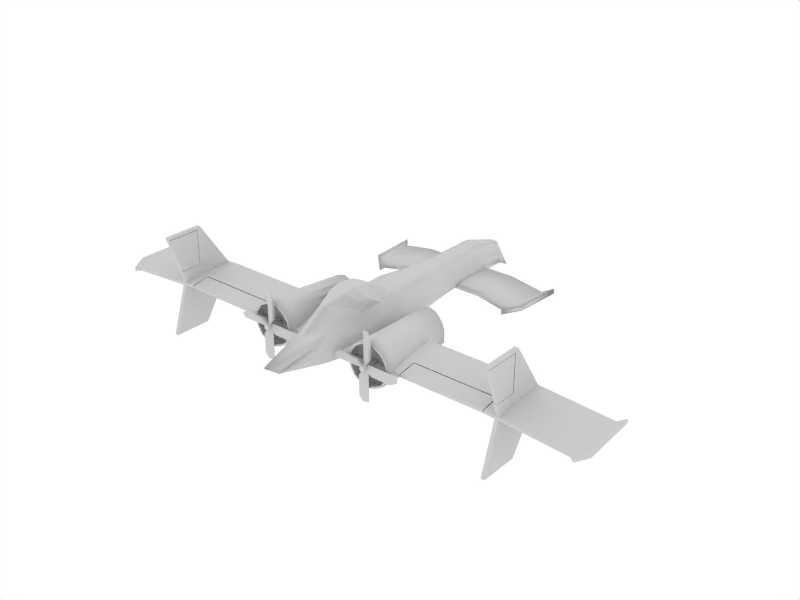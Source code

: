 # Source: griffin.blend  (saved by Blender 2.48.1; exported with 4.5.12 LTS)
import bpy
from mathutils import Matrix  # noqa: F401  (used for matrix-valued properties, if any)

bpy.ops.wm.read_factory_settings(use_empty=True)
scene = bpy.context.scene
scene.name = 'Scene'

# ---- collections
col_collection_1 = bpy.data.collections.new('Collection 1'); scene.collection.children.link(col_collection_1)

# ---- world
world_world = bpy.data.worlds.new('World'); scene.world = world_world
world_world.color = (1.0, 1.0, 1.0)
world_world.use_sun_shadow = False
world_world.sun_shadow_jitter_overblur = 0.0
world_world.cycles.sampling_method = 'MANUAL'
world_world.cycles.sample_map_resolution = 256
world_world.light_settings.ao_factor = 2.0

# ---- meshes
me_plane = bpy.data.meshes.new('plane')
me_plane.from_pydata([(6.438, 0.4351, -0.3331), (-6.438, 0.4351, -0.3331), (6.562, 0.4351, -0.3447), (-6.562, 0.4351, -0.3447), (6.438, 1.703, -0.3331), (-6.438, 1.703, -0.3331), (6.562, 1.703, -0.3447), (-6.562, 1.703, -0.3447), (6.562, 0.4351, -1.109), (-6.562, 0.4351, -1.109), (6.562, 1.703, -1.539), (-6.562, 1.703, -1.539), (6.438, 0.4351, -1.097), (-6.438, 0.4351, -1.097), (6.438, 1.703, -1.527), (-6.438, 1.703, -1.527), (6.435, 0.4283, -0.3237), (-6.435, 0.4283, -0.3237), (6.565, 0.4283, -0.3237), (-6.565, 0.4283, -0.3237), (6.435, 1.716, -0.3237), (-6.435, 1.716, -0.3237), (6.565, 1.716, -0.3237), (-6.565, 1.716, -0.3237), (6.435, 1.716, -1.548), (-6.435, 1.716, -1.548), (6.435, 0.4283, -1.099), (-6.435, 0.4283, -1.099), (6.565, 1.716, -1.548), (-6.565, 1.716, -1.548), (6.565, 0.4283, -1.099), (-6.565, 0.4283, -1.099), (6.568, 1.816, -0.2), (-6.568, 1.816, -0.2), (6.432, 1.816, -0.2), (-6.432, 1.816, -0.2), (6.435, 1.816, -1.567), (-6.435, 1.816, -1.567), (6.565, 1.816, -1.567), (-6.565, 1.816, -1.567), (6.568, 0.3283, 0.7859), (-6.568, 0.3283, 0.7859), (6.432, 0.3283, 0.7859), (-6.432, 0.3283, 0.7859), (6.565, 0.3283, -1.081), (-6.565, 0.3283, -1.081), (6.435, 0.3283, -1.081), (-6.435, 0.3283, -1.081), (6.432, -1.816, -0.2), (-6.432, -1.816, -0.2), (6.568, -1.816, -0.2), (-6.568, -1.816, -0.2), (6.565, -1.816, -1.567), (-6.565, -1.816, -1.567), (6.435, -1.816, -1.567), (-6.435, -1.816, -1.567), (6.432, -0.3283, 0.7859), (-6.432, -0.3283, 0.7859), (6.568, -0.3283, 0.7859), (-6.568, -0.3283, 0.7859), (6.435, -0.3283, -1.081), (-6.435, -0.3283, -1.081), (6.565, -0.3283, -1.081), (-6.565, -0.3283, -1.081), (6.432, -3.19e-06, 1.0), (-6.432, -3.19e-06, 1.0), (6.568, -2.877e-06, 1.0), (-6.568, -2.877e-06, 1.0), (6.435, -3.248e-06, -0.9667), (-6.435, -3.248e-06, -0.9667), (6.565, -2.992e-06, -0.9667), (-6.565, -2.992e-06, -0.9667), (-9.086, -0.1, 1.0), (9.086, -0.1, 1.0), (-9.086, -0.2, 1.0), (9.086, -0.2, 1.0), (-6.057, 0.1, 1.0), (6.057, 0.1, 1.0), (-3.029, 0.1, 1.0), (3.029, 0.1, 1.0), (0.0, 0.1, 1.0), (-6.057, 7.55e-08, -1.0), (6.057, 7.55e-08, -1.0), (-3.029, 7.55e-08, -1.0), (3.029, 7.55e-08, -1.0), (0.0, 7.55e-08, -1.0), (-6.057, -9.785e-08, 1.0), (6.057, -9.785e-08, 1.0), (-3.029, -9.785e-08, 1.0), (3.029, -9.785e-08, 1.0), (0.0, -9.785e-08, 1.0), (-6.057, -0.1, -1.0), (6.057, -0.1, -1.0), (-3.029, -0.1, -1.0), (3.029, -0.1, -1.0), (0.0, -0.1, -1.0), (-9.086, -0.1, -0.34), (9.086, -0.1, -0.34), (-9.086, -0.3, -0.34), (9.086, -0.3, -0.34), (0.0, 0.1, -0.34), (-3.029, 0.1, -0.34), (3.029, 0.1, -0.34), (-6.057, 0.1, -0.34), (6.057, 0.1, -0.34), (-6.057, -0.1, -0.34), (6.057, -0.1, -0.34), (-3.029, -0.1, -0.34), (3.029, -0.1, -0.34), (0.0, -0.1, -0.34), (-3.059, -0.098, -0.3789), (3.059, -0.098, -0.3789), (-6.027, -0.098, -0.3789), (6.027, -0.098, -0.3789), (-6.027, 0.098, -0.3789), (6.027, 0.098, -0.3789), (-3.059, 0.098, -0.3789), (3.059, 0.098, -0.3789), (-3.059, -0.1, -1.0), (3.059, -0.1, -1.0), (-6.027, -0.1, -1.0), (6.027, -0.1, -1.0), (-3.059, 7.55e-08, -1.0), (3.059, 7.55e-08, -1.0), (-6.027, 7.55e-08, -1.0), (6.027, 7.55e-08, -1.0), (-8.886, -0.2, -1.0), (8.886, -0.2, -1.0), (-8.886, -0.3, -1.0), (8.886, -0.3, -1.0), (-9.286, -0.35, -0.608), (9.286, -0.35, -0.608), (-9.046, -0.33, -1.132), (9.046, -0.33, -1.132), (-9.046, -0.19, -1.132), (9.046, -0.19, -1.132), (-9.286, -0.07, -0.608), (9.286, -0.07, -0.608), (-9.286, -0.21, 1.268), (9.286, -0.21, 1.268), (-9.286, -0.07, 1.268), (9.286, -0.07, 1.268), (-3.0, -0.2383, 6.559), (2.85, -0.2492, 5.159), (-2.85, -0.2492, 5.159), (3.0, -0.2383, 6.559), (-3.0, -0.3498, 6.563), (2.85, -0.3492, 5.162), (-2.85, -0.3492, 5.162), (3.0, -0.3498, 6.563), (-2.565, -0.4149, 4.884), (2.565, -0.4149, 4.884), (-2.565, -0.3149, 4.881), (2.565, -0.3149, 4.881), (1.71, -0.04924, 5.159), (-1.71, -0.04924, 5.159), (-1.8, -0.03833, 6.559), (1.8, -0.03833, 6.559), (1.71, -0.1492, 5.162), (-1.71, -0.1492, 5.162), (-1.8, -0.1498, 6.563), (1.8, -0.1498, 6.563), (-1.539, -0.2149, 4.884), (1.539, -0.2149, 4.884), (-1.539, -0.1149, 4.881), (1.539, -0.1149, 4.881), (3.13, -0.1943, 5.168), (-3.13, -0.1943, 5.168), (2.645, -0.306, 4.695), (-2.645, -0.306, 4.695), (2.645, -0.4759, 4.701), (-2.645, -0.4759, 4.701), (3.13, -0.3642, 5.174), (-3.13, -0.3642, 5.174), (3.233, -0.2006, 6.961), (-3.233, -0.2006, 6.961), (3.233, -0.3901, 6.968), (-3.233, -0.3901, 6.968), (0.5, 0.5947, -1.083), (-0.5, 0.5947, -1.083), (0.48, -0.37, -1.5), (-0.48, -0.37, -1.5), (0.62, 0.02447, -1.5), (-0.62, 0.02447, -1.5), (0.64, -0.1818, 4.5), (0.3618, 0.6842, 4.5), (-0.3618, 0.6842, 4.5), (-0.64, -0.1818, 4.5), (0.576, 0.2343, 4.5), (-0.576, 0.2343, 4.5), (-0.15, -0.135, -3.1), (0.15, -0.135, -3.1), (0.6383, -0.4978, -0.2194), (0.5065, 0.6865, 0.2333), (-0.5065, 0.6865, 0.2333), (-0.6383, -0.4978, -0.2194), (0.9574, -0.003845, -0.2194), (-0.9574, -0.003845, -0.2194), (0.0, 0.7729, 4.5), (0.64, -0.1626, 7.475), (-0.64, -0.1626, 7.475), (-0.1762, 0.3451, 7.909), (-0.2805, 0.1671, 7.842), (0.2805, 0.1671, 7.842), (0.1762, 0.3451, 7.909), (0.0, 0.3795, 7.909), (0.0, -0.9025, 8.802), (0.6507, -0.4818, 2.344), (0.663, -0.4962, 0.8991), (0.613, 0.8108, 2.344), (-0.613, 0.8108, 2.344), (0.5926, 0.788, 0.9889), (-0.5926, 0.788, 0.9889), (-0.6507, -0.4818, 2.344), (-0.663, -0.4962, 0.8991), (0.976, 0.04449, 2.344), (-0.976, 0.04449, 2.344), (0.9946, 0.02838, 0.8991), (-0.9946, 0.02838, 0.8991), (0.0, 0.92, 2.344), (-0.64, -0.1425, 5.472), (0.64, -0.1425, 5.472), (0.5456, 0.2594, 6.622), (-0.5456, 0.2594, 6.622), (-0.3427, 0.6752, 6.75), (0.3427, 0.6752, 6.75), (0.0, 0.7235, 6.75), (0.56, 0.3096, -1.5), (-0.56, 0.3096, -1.5), (0.5164, 0.4593, 4.5), (-0.5164, 0.4593, 4.5), (0.7794, 0.3759, -0.2194), (-0.7794, 0.3759, -0.2194), (-0.2284, 0.2561, 7.875), (0.2284, 0.2561, 7.875), (0.8096, 0.4209, 0.8991), (-0.8096, 0.4209, 0.8991), (0.7945, 0.4277, 2.344), (-0.7945, 0.4277, 2.344), (0.4891, 0.4673, 6.686), (-0.4891, 0.4673, 6.686), (0.16, -0.4546, -1.5), (-0.16, -0.4546, -1.5), (0.2133, -0.2665, 4.5), (-0.2133, -0.2665, 4.5), (-0.04781, 0.1662, -3.502), (0.04781, 0.1662, -3.502), (-0.1398, -0.1351, -3.1), (0.1398, -0.1351, -3.1), (0.2128, -0.5782, -0.2194), (-0.2128, -0.5782, -0.2194), (0.2133, -0.2472, 7.475), (-0.2133, -0.2472, 7.475), (0.2169, -0.5665, 2.344), (-0.2169, -0.5665, 2.344), (0.221, -0.581, 0.8991), (-0.221, -0.581, 0.8991), (-0.2133, -0.2271, 5.472), (0.2133, -0.2271, 5.472), (0.02604, 0.3247, -2.881), (-0.02604, 0.3247, -2.881), (0.5667, -0.155, -1.5), (-0.5667, -0.155, -1.5), (0.6559, 0.04499, 4.5), (-0.6559, 0.04499, 4.5), (0.8803, -0.2286, -0.2194), (-0.8803, -0.2286, -0.2194), (0.4813, 0.01708, 7.675), (-0.4813, 0.01708, 7.675), (0.9145, -0.2103, 0.8991), (0.8974, -0.195, 2.344), (-0.8974, -0.195, 2.344), (-0.9145, -0.2103, 0.8991), (0.6379, 0.07654, 6.099), (-0.6379, 0.07654, 6.099), (-0.05202, 0.1062, -2.523), (0.05202, 0.1062, -2.523), (-0.04321, 0.1538, -3.487), (0.04321, 0.1538, -3.487), (0.1181, 0.6454, -1.978), (-0.1181, 0.6454, -1.978), (0.6267, -0.3196, 3.411), (0.4745, 0.7306, 3.411), (-0.4745, 0.7306, 3.411), (-0.6267, -0.3196, 3.411), (0.7555, 0.1386, 3.411), (-0.7555, 0.1386, 3.411), (0.0, 0.8268, 3.411), (0.6379, 0.4346, 3.411), (-0.6379, 0.4346, 3.411), (0.2089, -0.4018, 3.411), (-0.2089, -0.4018, 3.411), (0.7554, -0.06988, 3.411), (-0.7554, -0.06988, 3.411), (0.08265, 1.272, -1.018), (-0.08265, 1.272, -1.018), (0.35, 0.7685, -0.6425), (-0.35, 0.7685, -0.6425), (0.2633, 1.471, -0.341), (-0.2633, 1.471, -0.341), (0.35, 0.9378, -0.1601), (-0.35, 0.9378, -0.1601), (-0.3005, 0.92, 1.544), (0.3005, 0.92, 1.544), (0.3005, 1.169, 1.202), (-0.3005, 1.169, 1.202), (0.5926, 0.9334, 0.7475), (-0.5926, 0.9334, 0.7475), (-0.3005, 1.437, 0.7034), (0.3005, 1.437, 0.7034), (0.5926, 1.065, 0.5105), (-0.5926, 1.065, 0.5105), (-0.3005, 1.537, 0.08744), (0.3005, 1.537, 0.08744), (0.4663, 1.084, 0.1315), (-0.4663, 1.084, 0.1315), (-2.49, 0.5244, -0.9487), (2.49, 0.5244, -0.9487), (-2.662, 0.28, -0.9487), (2.662, 0.28, -0.9487), (-2.708, -0.002067, -0.9487), (2.708, -0.002067, -0.9487), (-2.658, -0.2632, -0.9487), (2.658, -0.2632, -0.9487), (-2.505, -0.5235, -0.9487), (2.505, -0.5235, -0.9487), (-2.275, -0.63, -0.9487), (2.275, -0.63, -0.9487), (-1.995, -0.7, -0.9487), (1.995, -0.7, -0.9487), (-1.715, -0.63, -0.9487), (1.715, -0.63, -0.9487), (-1.481, -0.5091, -0.9487), (1.481, -0.5091, -0.9487), (-1.365, -0.28, -0.9487), (1.365, -0.28, -0.9487), (-1.295, 7.147e-08, -0.9487), (1.295, 7.147e-08, -0.9487), (-1.365, 0.28, -0.9487), (1.365, 0.28, -0.9487), (-1.505, 0.49, -0.9487), (1.505, 0.49, -0.9487), (-1.739, 0.6444, -0.9487), (1.739, 0.6444, -0.9487), (-1.995, 0.7, -0.9487), (1.995, 0.7, -0.9487), (-2.275, 0.63, -0.9487), (2.275, 0.63, -0.9487), (-1.995, 6.618e-08, -0.8787), (1.995, 6.618e-08, -0.8787), (-2.487, 0.5225, -1.229), (2.487, 0.5225, -1.229), (-2.651, 0.2794, -1.231), (2.651, 0.2794, -1.231), (-2.709, -0.001729, -1.228), (2.709, -0.001729, -1.228), (-2.654, -0.2642, -1.231), (2.654, -0.2642, -1.231), (-2.493, -0.5058, -1.229), (2.493, -0.5058, -1.229), (-2.275, -0.63, -1.229), (2.275, -0.63, -1.229), (-1.995, -0.7, -1.229), (1.995, -0.7, -1.229), (-1.715, -0.63, -1.229), (1.715, -0.63, -1.229), (-1.493, -0.4963, -1.229), (1.493, -0.4963, -1.229), (-1.365, -0.28, -1.229), (1.365, -0.28, -1.229), (-1.295, 9.261e-08, -1.229), (1.295, 9.261e-08, -1.229), (-1.365, 0.28, -1.229), (1.365, 0.28, -1.229), (-1.505, 0.49, -1.229), (1.505, 0.49, -1.229), (-1.741, 0.6426, -1.229), (1.741, 0.6426, -1.229), (-1.995, 0.7, -1.229), (1.995, 0.7, -1.229), (-2.275, 0.63, -1.229), (2.275, 0.63, -1.229), (-2.523, 0.5737, -1.229), (2.523, 0.5737, -1.229), (-2.698, 0.2874, -1.228), (2.698, 0.2874, -1.228), (-2.765, 9.261e-08, -1.229), (2.765, 9.261e-08, -1.229), (-2.691, -0.2875, -1.229), (2.691, -0.2875, -1.229), (-2.538, -0.5503, -1.229), (2.538, -0.5503, -1.229), (-2.275, -0.7, -1.229), (2.275, -0.7, -1.229), (-1.995, -0.77, -1.229), (1.995, -0.77, -1.229), (-1.715, -0.7, -1.229), (1.715, -0.7, -1.229), (-1.456, -0.5452, -1.227), (1.456, -0.5452, -1.227), (-1.295, -0.28, -1.229), (1.295, -0.28, -1.229), (-1.225, 9.261e-08, -1.229), (1.225, 9.261e-08, -1.229), (-1.295, 0.28, -1.229), (1.295, 0.28, -1.229), (-1.452, 0.5436, -1.229), (1.452, 0.5436, -1.229), (-1.715, 0.7, -1.229), (1.715, 0.7, -1.229), (-1.995, 0.77, -1.229), (1.995, 0.77, -1.229), (-2.275, 0.7, -1.229), (2.275, 0.7, -1.229), (-2.695, 0.28, -0.7387), (2.695, 0.28, -0.7387), (-2.523, 0.5655, -0.7387), (2.523, 0.5655, -0.7387), (-2.765, 5.561e-08, -0.7387), (2.765, 5.561e-08, -0.7387), (-2.695, -0.28, -0.7387), (2.695, -0.28, -0.7387), (-2.555, -0.56, -0.7387), (2.555, -0.56, -0.7387), (-2.275, -0.7, -0.7387), (2.275, -0.7, -0.7387), (-1.995, -0.77, -0.7387), (1.995, -0.77, -0.7387), (-1.715, -0.7, -0.7387), (1.715, -0.7, -0.7387), (-1.435, -0.56, -0.7387), (1.435, -0.56, -0.7387), (-1.295, -0.28, -0.7387), (1.295, -0.28, -0.7387), (-1.225, 5.561e-08, -0.7387), (1.225, 5.561e-08, -0.7387), (-1.295, 0.28, -0.7387), (1.295, 0.28, -0.7387), (-1.46, 0.5354, -0.7387), (1.46, 0.5354, -0.7387), (-1.715, 0.7, -0.7387), (1.715, 0.7, -0.7387), (-1.995, 0.77, -0.7387), (1.995, 0.77, -0.7387), (-2.275, 0.7, -0.7387), (2.275, 0.7, -0.7387), (-2.345, 0.21, 1.921), (2.345, 0.21, 1.921), (-2.205, 0.42, 1.921), (2.205, 0.42, 1.921), (-2.415, -1.452e-07, 1.921), (2.415, -1.452e-07, 1.921), (-2.415, -0.21, 1.921), (2.415, -0.21, 1.921), (-2.415, -0.42, 1.921), (2.415, -0.42, 1.921), (-2.275, -0.56, 1.921), (2.275, -0.56, 1.921), (-1.995, -0.63, 1.921), (1.995, -0.63, 1.921), (-1.785, -0.56, 1.921), (1.785, -0.56, 1.921), (-1.645, -0.42, 1.921), (1.645, -0.42, 1.921), (-1.641, -0.2079, 1.921), (1.641, -0.2079, 1.921), (-1.709, -1.452e-07, 1.921), (1.709, -1.452e-07, 1.921), (-1.643, 0.2038, 1.921), (1.643, 0.2038, 1.921), (-1.527, 0.408, 1.921), (1.527, 0.408, 1.921), (-1.575, 0.56, 1.921), (1.575, 0.56, 1.921), (-1.785, 0.63, 1.921), (1.785, 0.63, 1.921), (-2.065, 0.56, 1.921), (2.065, 0.56, 1.921), (-2.33, 0.2013, 1.921), (2.33, 0.2013, 1.921), (-2.195, 0.4027, 1.921), (2.195, 0.4027, 1.921), (-2.397, -1.447e-07, 1.921), (2.397, -1.447e-07, 1.921), (-2.397, -0.2013, 1.921), (2.397, -0.2013, 1.921), (-2.397, -0.4027, 1.921), (2.397, -0.4027, 1.921), (-2.263, -0.5369, 1.921), (2.263, -0.5369, 1.921), (-1.994, -0.604, 1.921), (1.994, -0.604, 1.921), (-1.793, -0.5369, 1.921), (1.793, -0.5369, 1.921), (-1.665, -0.4027, 1.921), (1.665, -0.4027, 1.921), (-1.663, -0.2034, 1.921), (1.663, -0.2034, 1.921), (-1.732, -1.447e-07, 1.921), (1.732, -1.447e-07, 1.921), (-1.663, 0.2123, 1.921), (1.663, 0.2123, 1.921), (-1.544, 0.4074, 1.921), (1.544, 0.4074, 1.921), (-1.591, 0.5369, 1.921), (1.591, 0.5369, 1.921), (-1.793, 0.604, 1.921), (1.793, 0.604, 1.921), (-2.061, 0.5369, 1.921), (2.061, 0.5369, 1.921), (-2.157, 0.336, -0.5287), (2.157, 0.336, -0.5287), (-2.269, 0.168, -0.5287), (2.269, 0.168, -0.5287), (-2.325, 3.976e-08, -0.5287), (2.325, 3.976e-08, -0.5287), (-2.325, -0.168, -0.5287), (2.325, -0.168, -0.5287), (-2.325, -0.336, -0.5287), (2.325, -0.336, -0.5287), (-2.213, -0.448, -0.5287), (2.213, -0.448, -0.5287), (-1.989, -0.504, -0.5287), (1.989, -0.504, -0.5287), (-1.821, -0.448, -0.5287), (1.821, -0.448, -0.5287), (-1.709, -0.336, -0.5287), (1.709, -0.336, -0.5287), (-1.709, -0.168, -0.5287), (1.709, -0.168, -0.5287), (-1.765, 3.976e-08, -0.5287), (1.765, 3.976e-08, -0.5287), (-1.709, 0.168, -0.5287), (1.709, 0.168, -0.5287), (-1.597, 0.336, -0.5287), (1.597, 0.336, -0.5287), (-1.653, 0.448, -0.5287), (1.653, 0.448, -0.5287), (-1.821, 0.504, -0.5287), (1.821, 0.504, -0.5287), (-2.045, 0.448, -0.5287), (2.045, 0.448, -0.5287), (-1.961, 3.976e-08, -0.5287), (1.961, 3.976e-08, -0.5287), (-2.436, 0.5363, 0.1125), (2.436, 0.5363, 0.1125), (-2.603, 0.2663, 0.1125), (2.603, 0.2663, 0.1125), (-2.676, 3.663e-05, 0.1125), (2.676, 3.663e-05, 0.1125), (-2.627, -0.2662, 0.1125), (2.627, -0.2662, 0.1125), (-2.528, -0.5324, 0.1125), (2.528, -0.5324, 0.1125), (-2.285, -0.6771, 0.1125), (2.285, -0.6771, 0.1125), (-1.996, -0.7494, 0.1125), (1.996, -0.7494, 0.1125), (-1.73, -0.6771, 0.1125), (1.73, -0.6771, 0.1125), (-1.486, -0.5324, 0.1125), (1.486, -0.5324, 0.1125), (-1.388, -0.2662, 0.1125), (1.388, -0.2662, 0.1125), (-1.362, 3.663e-05, 0.1125), (1.362, 3.663e-05, 0.1125), (-1.388, 0.2663, 0.1125), (1.388, 0.2663, 0.1125), (-1.459, 0.5105, 0.1125), (1.459, 0.5105, 0.1125), (-1.66, 0.6772, 0.1125), (1.66, 0.6772, 0.1125), (-1.926, 0.7495, 0.1125), (1.926, 0.7495, 0.1125), (-2.216, 0.6772, 0.1125), (2.216, 0.6772, 0.1125), (-1.652, -0.402, 1.771), (1.652, -0.402, 1.771), (-1.646, -0.2747, 1.771), (1.646, -0.2747, 1.771), (-1.654, -0.1475, 1.771), (1.654, -0.1475, 1.771), (-1.686, -0.02017, 1.771), (1.686, -0.02017, 1.771), (-1.669, 0.1071, 1.771), (1.669, 0.1071, 1.771), (-1.636, 0.2344, 1.771), (1.636, 0.2344, 1.771), (-1.552, 0.3617, 1.771), (1.552, 0.3617, 1.771), (-1.549, 0.4889, 1.771), (1.549, 0.4889, 1.771), (-1.787, 0.6162, 1.771), (1.787, 0.6162, 1.771), (-1.788, -0.5434, 1.629), (1.788, -0.5434, 1.629), (-1.654, -0.4162, 1.629), (1.654, -0.4162, 1.629), (-1.646, -0.2889, 1.629), (1.646, -0.2889, 1.629), (-1.654, -0.1616, 1.629), (1.654, -0.1616, 1.629), (-1.686, -0.03431, 1.629), (1.686, -0.03431, 1.629), (-1.669, 0.09297, 1.629), (1.669, 0.09297, 1.629), (-1.636, 0.2202, 1.629), (1.636, 0.2202, 1.629), (-1.555, 0.3475, 1.629), (1.555, 0.3475, 1.629), (-1.552, 0.4748, 1.629), (1.552, 0.4748, 1.629), (-2.263, -0.5434, 1.629), (2.263, -0.5434, 1.629), (-2.4, -0.4162, 1.629), (2.4, -0.4162, 1.629), (-2.4, -0.2889, 1.629), (2.4, -0.2889, 1.629), (-2.4, -0.1616, 1.629), (2.4, -0.1616, 1.629), (-2.4, -0.03431, 1.629), (2.4, -0.03431, 1.629), (-2.392, 0.09297, 1.629), (2.392, 0.09297, 1.629), (-2.345, 0.2202, 1.629), (2.345, 0.2202, 1.629), (-2.245, 0.3475, 1.629), (2.245, 0.3475, 1.629), (-2.137, 0.4748, 1.629), (2.137, 0.4748, 1.629), (-2.4, -0.402, 1.771), (2.4, -0.402, 1.771), (-2.4, -0.2747, 1.771), (2.4, -0.2747, 1.771), (-2.4, -0.1475, 1.771), (2.4, -0.1475, 1.771), (-2.4, -0.02017, 1.771), (2.4, -0.02017, 1.771), (-2.377, 0.1071, 1.771), (2.377, 0.1071, 1.771), (-2.345, 0.2344, 1.771), (2.345, 0.2344, 1.771), (-2.245, 0.3617, 1.771), (2.245, 0.3617, 1.771), (-2.137, 0.4889, 1.771), (2.137, 0.4889, 1.771), (-1.814, 0.6162, 1.771), (1.814, 0.6162, 1.771), (-1.518, 0.4133, 1.7), (1.518, 0.4133, 1.7), (-1.598, 0.5639, 1.7), (1.598, 0.5639, 1.7), (-2.065, 0.5455, 1.7), (2.065, 0.5455, 1.7), (1.8, 0.3, -1.412), (1.8, 1.0, -1.312), (1.8, 0.3, -1.312), (2.2, -0.3, -1.412), (2.2, -1.0, -1.412), (2.1, -1.2, -1.371), (1.9, -0.1, -1.312), (1.9, -1.2, -1.312), (2.1, -1.2, -1.312), (2.2, -1.0, -1.312), (2.2, -0.3, -1.312), (2.0, 1.115e-07, -1.412), (2.0, 1.074e-07, -1.312), (1.8, 1.0, -1.412), (2.1, 0.1, -1.312), (-1.9, 0.1, -1.312), (-2.0, 1.074e-07, -1.312), (-2.0, 1.115e-07, -1.412), (-1.8, -0.3, -1.312), (-1.8, -1.0, -1.312), (-1.9, -1.2, -1.312), (-2.1, -1.2, -1.312), (-2.1, -0.1, -1.312), (-1.9, -1.2, -1.371), (-1.8, -1.0, -1.412), (-1.8, -0.3, -1.412), (-2.0, 2.348e-07, -1.512), (-2.0, -0.1, -1.512), (-1.929, -0.07071, -1.512), (-1.9, 1.685e-07, -1.512), (-1.929, 0.07071, -1.512), (-2.0, 0.1, -1.512), (-2.071, 0.07071, -1.512), (-2.1, 1.732e-07, -1.512), (-2.071, -0.07071, -1.512), (-2.0, -0.1, -0.5122), (-1.929, -0.07071, -0.5122), (-1.9, 8.263e-08, -0.5122), (-1.929, 0.07071, -0.5122), (-2.0, 0.1, -0.5122), (-2.071, 0.07071, -0.5122), (-2.1, 8.819e-08, -0.5122), (-2.071, -0.07071, -0.5122), (-2.2, 0.3, -1.312), (-2.2, 1.0, -1.312), (-2.2, 0.3, -1.412), (0.8, -0.1, -1.312), (0.8, 0.1, -1.312), (1.9, 0.1, -1.312), (0.8, -0.1, -1.371), (1.0, -0.2, -1.412), (2.3, 0.2, -1.312), (3.0, 0.2, -1.312), (2.1, -0.1, -1.312), (3.0, 0.2, -1.412), (2.3, 0.2, -1.412), (1.7, -0.2, -1.312), (1.0, -0.2, -1.312), (1.7, -0.2, -1.412), (3.2, 0.1, -1.312), (3.2, -0.1, -1.312), (3.2, 0.1, -1.371), (1.9, 1.2, -1.371), (2.1, 1.2, -1.312), (1.9, 1.2, -1.312), (-2.3, -0.2, -1.412), (-3.0, -0.2, -1.312), (-2.3, -0.2, -1.312), (-1.7, 0.2, -1.412), (-1.9, -0.1, -1.312), (-1.0, 0.2, -1.312), (-1.7, 0.2, -1.312), (-3.0, -0.2, -1.412), (-3.2, -0.1, -1.371), (-2.1, 0.1, -1.312), (-3.2, 0.1, -1.312), (-3.2, -0.1, -1.312), (-2.1, 1.2, -1.312), (-2.1, 1.2, -1.371), (-2.2, 1.0, -1.412), (-1.0, 0.2, -1.412), (-0.8, 0.1, -1.371), (-0.8, -0.1, -1.312), (-0.8, 0.1, -1.312), (-1.9, 1.2, -1.312), (1.929, -0.07071, -0.5122), (1.9, 8.819e-08, -0.5122), (1.929, 0.07071, -0.5122), (2.0, 0.1, -0.5122), (2.071, 0.07071, -0.5122), (2.1, 8.263e-08, -0.5122), (2.071, -0.07071, -0.5122), (2.0, -0.1, -0.5122), (1.929, -0.07071, -1.512), (1.9, 1.732e-07, -1.512), (1.929, 0.07071, -1.512), (2.0, 0.1, -1.512), (2.071, 0.07071, -1.512), (2.1, 1.685e-07, -1.512), (2.071, -0.07071, -1.512), (2.0, -0.1, -1.512), (2.0, 2.348e-07, -1.512)], [], [(6, 2, 8, 10), (9, 3, 7, 11), (0, 4, 14, 12), (15, 5, 1, 13), (8, 12, 14, 10), (15, 13, 9, 11), (0, 2, 6, 4), (7, 3, 1, 5), (2, 0, 12, 8), (3, 9, 13, 1), (6, 10, 14, 4), (15, 11, 7, 5), (22, 28, 38, 32), (39, 29, 23, 33), (22, 32, 40, 18), (41, 33, 23, 19), (18, 40, 44, 30), (45, 41, 19, 31), (16, 26, 46, 42), (47, 27, 17, 43), (20, 16, 42, 34), (43, 17, 21, 35), (20, 34, 36, 24), (37, 35, 21, 25), (34, 32, 38, 36), (39, 33, 35, 37), (16, 20, 22, 18), (23, 21, 17, 19), (18, 30, 26, 16), (27, 31, 19, 17), (20, 24, 28, 22), (29, 25, 21, 23), (44, 46, 26, 30), (27, 47, 45, 31), (28, 24, 36, 38), (37, 25, 29, 39), (32, 34, 42, 40), (43, 35, 33, 41), (40, 42, 64, 66), (65, 43, 41, 67), (44, 40, 66, 70), (67, 41, 45, 71), (42, 46, 68, 64), (69, 47, 43, 65), (46, 44, 70, 68), (71, 45, 47, 69), (50, 48, 54, 52), (55, 49, 51, 53), (48, 50, 58, 56), (59, 51, 49, 57), (56, 58, 66, 64), (67, 59, 57, 65), (60, 56, 64, 68), (65, 57, 61, 69), (58, 62, 70, 66), (71, 63, 59, 67), (62, 60, 68, 70), (69, 61, 63, 71), (62, 58, 50, 52), (51, 59, 63, 53), (60, 62, 52, 54), (53, 63, 61, 55), (60, 54, 48, 56), (49, 55, 61, 57), (74, 86, 76, 72), (77, 87, 75, 73), (78, 76, 86, 88), (87, 77, 79, 89), (78, 101, 103, 76), (104, 102, 79, 77), (76, 103, 96, 72), (97, 104, 77, 73), (74, 98, 105, 86), (106, 99, 75, 87), (86, 105, 107, 88), (108, 106, 87, 89), (107, 101, 83, 93), (84, 102, 108, 94), (122, 116, 110, 118), (111, 117, 123, 119), (114, 112, 110, 116), (111, 113, 115, 117), (124, 120, 112, 114), (113, 121, 125, 115), (122, 124, 114, 116), (115, 125, 123, 117), (124, 122, 118, 120), (119, 123, 125, 121), (120, 118, 110, 112), (111, 119, 121, 113), (81, 91, 128, 126), (129, 92, 82, 127), (105, 103, 101, 107), (102, 104, 106, 108), (105, 91, 81, 103), (82, 92, 106, 104), (96, 103, 81, 126), (82, 104, 97, 127), (98, 128, 91, 105), (92, 129, 99, 106), (90, 80, 78, 88), (79, 80, 90, 89), (100, 101, 78, 80), (79, 102, 100, 80), (109, 90, 88, 107), (89, 90, 109, 108), (95, 93, 83, 85), (84, 94, 95, 85), (109, 107, 93, 95), (94, 108, 109, 95), (100, 85, 83, 101), (84, 85, 100, 102), (130, 132, 128, 98), (129, 133, 131, 99), (132, 134, 126, 128), (127, 135, 133, 129), (134, 136, 96, 126), (97, 137, 135, 127), (138, 130, 98, 74), (99, 131, 139, 75), (136, 140, 72, 96), (73, 141, 137, 97), (140, 138, 74, 72), (75, 139, 141, 73), (130, 138, 140, 136), (141, 139, 131, 137), (134, 132, 130, 136), (131, 133, 135, 137), (157, 145, 143, 154), (144, 142, 156, 155), (149, 161, 158, 147), (159, 160, 146, 148), (145, 157, 161, 149), (160, 156, 142, 146), (147, 158, 163, 151), (162, 159, 148, 150), (144, 155, 164, 152), (165, 154, 143, 153), (151, 163, 165, 153), (164, 162, 150, 152), (153, 143, 166, 168), (167, 144, 152, 169), (151, 153, 168, 170), (169, 152, 150, 171), (147, 151, 170, 172), (171, 150, 148, 173), (145, 149, 176, 174), (177, 146, 142, 175), (149, 147, 172, 176), (173, 148, 146, 177), (143, 145, 174, 166), (175, 142, 144, 167), (166, 172, 170, 168), (171, 173, 167, 169), (174, 176, 172, 166), (173, 177, 175, 167), (201, 206, 205), (205, 206, 204), (198, 186, 224, 226), (225, 185, 198, 226), (226, 224, 201, 205), (204, 225, 226, 205), (179, 190, 228), (227, 191, 178), (228, 190, 183), (182, 191, 227), (178, 193, 231, 227), (232, 194, 179, 228), (227, 231, 196, 182), (197, 232, 228, 183), (204, 206, 234), (233, 206, 201), (234, 206, 203), (202, 206, 233), (217, 196, 231, 235), (232, 197, 218, 236), (235, 231, 193, 211), (194, 232, 236, 212), (215, 217, 235, 237), (236, 218, 216, 238), (237, 235, 211, 209), (212, 236, 238, 210), (222, 188, 229, 239), (230, 189, 223, 240), (239, 229, 185, 225), (186, 230, 240, 224), (203, 222, 239, 234), (240, 223, 202, 233), (234, 239, 225, 204), (224, 240, 233, 201), (242, 247, 248, 241), (180, 192, 249, 241), (250, 195, 181, 242), (241, 249, 250, 242), (199, 206, 251), (252, 206, 200), (251, 206, 252), (208, 207, 253, 255), (254, 213, 214, 256), (255, 253, 254, 256), (192, 208, 255, 249), (256, 214, 195, 250), (249, 255, 256, 250), (220, 187, 244, 257), (243, 184, 221, 258), (257, 244, 243, 258), (200, 220, 257, 252), (258, 221, 199, 251), (252, 257, 258, 251), (183, 190, 262), (261, 191, 182), (262, 190, 181), (180, 191, 261), (192, 180, 261, 265), (262, 181, 195, 266), (265, 261, 182, 196), (183, 262, 266, 197), (203, 206, 267), (268, 206, 202), (267, 206, 199), (200, 206, 268), (208, 192, 265, 269), (266, 195, 214, 272), (269, 265, 196, 217), (197, 266, 272, 218), (207, 208, 269, 270), (272, 214, 213, 271), (270, 269, 217, 215), (218, 272, 271, 216), (221, 184, 263, 273), (264, 187, 220, 274), (273, 263, 188, 222), (189, 264, 274, 223), (199, 221, 273, 267), (274, 220, 200, 268), (267, 273, 222, 203), (223, 274, 268, 202), (248, 247, 275, 276), (259, 276, 275, 260), (259, 260, 277, 278), (278, 277, 245, 246), (246, 245, 280, 279), (245, 190, 179, 280), (178, 191, 246, 279), (191, 248, 278, 246), (277, 247, 190, 245), (180, 241, 248, 191), (247, 242, 181, 190), (260, 275, 247, 277), (248, 276, 259, 278), (198, 287, 283, 186), (282, 287, 198, 185), (287, 219, 210, 283), (209, 219, 287, 282), (188, 285, 288, 229), (289, 286, 189, 230), (285, 215, 237, 288), (238, 216, 286, 289), (229, 288, 282, 185), (283, 289, 230, 186), (288, 237, 209, 282), (210, 238, 289, 283), (207, 281, 290, 253), (291, 284, 213, 254), (281, 184, 243, 290), (244, 187, 284, 291), (253, 290, 291, 254), (290, 243, 244, 291), (184, 281, 292, 263), (293, 284, 187, 264), (281, 207, 270, 292), (271, 213, 284, 293), (263, 292, 285, 188), (286, 293, 264, 189), (292, 270, 215, 285), (216, 271, 293, 286), (279, 280, 295, 294), (280, 179, 297, 295), (296, 178, 279, 294), (294, 295, 299, 298), (295, 297, 301, 299), (300, 296, 294, 298), (209, 303, 219), (219, 302, 210), (219, 303, 302), (210, 302, 212), (211, 303, 209), (178, 296, 193), (194, 297, 179), (193, 296, 300), (301, 297, 194), (302, 303, 304, 305), (212, 302, 305, 307), (304, 303, 211, 306), (305, 304, 309, 308), (307, 305, 308, 311), (309, 304, 306, 310), (193, 306, 211), (212, 307, 194), (308, 309, 313, 312), (311, 308, 312, 315), (313, 309, 310, 314), (298, 299, 312, 313), (299, 301, 315, 312), (314, 300, 298, 313), (193, 310, 306), (307, 311, 194), (193, 300, 314), (315, 301, 194), (193, 314, 310), (311, 315, 194), (348, 318, 316), (319, 349, 317), (348, 320, 318), (321, 349, 319), (348, 322, 320), (323, 349, 321), (348, 324, 322), (325, 349, 323), (348, 326, 324), (327, 349, 325), (348, 328, 326), (329, 349, 327), (348, 330, 328), (331, 349, 329), (348, 332, 330), (333, 349, 331), (348, 334, 332), (335, 349, 333), (348, 336, 334), (337, 349, 335), (348, 338, 336), (339, 349, 337), (348, 340, 338), (341, 349, 339), (348, 342, 340), (343, 349, 341), (348, 344, 342), (345, 349, 343), (348, 346, 344), (347, 349, 345), (346, 348, 316), (349, 347, 317), (318, 352, 350, 316), (351, 353, 319, 317), (320, 354, 352, 318), (353, 355, 321, 319), (322, 356, 354, 320), (355, 357, 323, 321), (324, 358, 356, 322), (357, 359, 325, 323), (326, 360, 358, 324), (359, 361, 327, 325), (328, 362, 360, 326), (361, 363, 329, 327), (330, 364, 362, 328), (363, 365, 331, 329), (332, 366, 364, 330), (365, 367, 333, 331), (334, 368, 366, 332), (367, 369, 335, 333), (336, 370, 368, 334), (369, 371, 337, 335), (338, 372, 370, 336), (371, 373, 339, 337), (340, 374, 372, 338), (373, 375, 341, 339), (342, 376, 374, 340), (375, 377, 343, 341), (344, 378, 376, 342), (377, 379, 345, 343), (346, 380, 378, 344), (379, 381, 347, 345), (380, 346, 316, 350), (317, 347, 381, 351), (352, 384, 382, 350), (383, 385, 353, 351), (354, 386, 384, 352), (385, 387, 355, 353), (356, 388, 386, 354), (387, 389, 357, 355), (358, 390, 388, 356), (389, 391, 359, 357), (360, 392, 390, 358), (391, 393, 361, 359), (362, 394, 392, 360), (393, 395, 363, 361), (364, 396, 394, 362), (395, 397, 365, 363), (366, 398, 396, 364), (397, 399, 367, 365), (368, 400, 398, 366), (399, 401, 369, 367), (370, 402, 400, 368), (401, 403, 371, 369), (372, 404, 402, 370), (403, 405, 373, 371), (374, 406, 404, 372), (405, 407, 375, 373), (376, 408, 406, 374), (407, 409, 377, 375), (378, 410, 408, 376), (409, 411, 379, 377), (380, 412, 410, 378), (411, 413, 381, 379), (350, 382, 412, 380), (413, 383, 351, 381), (384, 414, 416, 382), (417, 415, 385, 383), (386, 418, 414, 384), (415, 419, 387, 385), (388, 420, 418, 386), (419, 421, 389, 387), (390, 422, 420, 388), (421, 423, 391, 389), (392, 424, 422, 390), (423, 425, 393, 391), (394, 426, 424, 392), (425, 427, 395, 393), (396, 428, 426, 394), (427, 429, 397, 395), (398, 430, 428, 396), (429, 431, 399, 397), (400, 432, 430, 398), (431, 433, 401, 399), (402, 434, 432, 400), (433, 435, 403, 401), (404, 436, 434, 402), (435, 437, 405, 403), (406, 438, 436, 404), (437, 439, 407, 405), (408, 440, 438, 406), (439, 441, 409, 407), (410, 442, 440, 408), (441, 443, 411, 409), (412, 444, 442, 410), (443, 445, 413, 411), (382, 416, 444, 412), (445, 417, 383, 413), (446, 478, 480, 448), (481, 479, 447, 449), (450, 482, 478, 446), (479, 483, 451, 447), (452, 484, 482, 450), (483, 485, 453, 451), (454, 486, 484, 452), (485, 487, 455, 453), (456, 488, 486, 454), (487, 489, 457, 455), (458, 490, 488, 456), (489, 491, 459, 457), (460, 492, 490, 458), (491, 493, 461, 459), (462, 494, 492, 460), (493, 495, 463, 461), (464, 496, 494, 462), (495, 497, 465, 463), (466, 498, 496, 464), (497, 499, 467, 465), (468, 500, 498, 466), (499, 501, 469, 467), (470, 502, 500, 468), (501, 503, 471, 469), (472, 504, 502, 470), (503, 505, 473, 471), (474, 506, 504, 472), (505, 507, 475, 473), (476, 508, 506, 474), (507, 509, 477, 475), (448, 480, 508, 476), (509, 481, 449, 477), (478, 512, 510, 480), (511, 513, 479, 481), (482, 514, 512, 478), (513, 515, 483, 479), (484, 516, 514, 482), (515, 517, 485, 483), (486, 518, 516, 484), (517, 519, 487, 485), (488, 520, 518, 486), (519, 521, 489, 487), (490, 522, 520, 488), (521, 523, 491, 489), (492, 524, 522, 490), (523, 525, 493, 491), (494, 526, 524, 492), (525, 527, 495, 493), (496, 528, 526, 494), (527, 529, 497, 495), (498, 530, 528, 496), (529, 531, 499, 497), (500, 532, 530, 498), (531, 533, 501, 499), (502, 534, 532, 500), (533, 535, 503, 501), (504, 536, 534, 502), (535, 537, 505, 503), (506, 538, 536, 504), (537, 539, 507, 505), (508, 540, 538, 506), (539, 541, 509, 507), (480, 510, 540, 508), (541, 511, 481, 509), (512, 542, 510), (543, 513, 511), (514, 542, 512), (543, 515, 513), (516, 542, 514), (543, 517, 515), (518, 542, 516), (543, 519, 517), (520, 542, 518), (543, 521, 519), (522, 542, 520), (543, 523, 521), (524, 542, 522), (543, 525, 523), (526, 542, 524), (543, 527, 525), (528, 542, 526), (543, 529, 527), (530, 542, 528), (543, 531, 529), (532, 542, 530), (543, 533, 531), (534, 542, 532), (543, 535, 533), (536, 542, 534), (543, 537, 535), (538, 542, 536), (543, 539, 537), (540, 542, 538), (543, 541, 539), (510, 542, 540), (543, 511, 541), (546, 446, 448, 544), (449, 447, 547, 545), (414, 546, 544, 416), (545, 547, 415, 417), (548, 450, 446, 546), (447, 451, 549, 547), (418, 548, 546, 414), (547, 549, 419, 415), (550, 452, 450, 548), (451, 453, 551, 549), (420, 550, 548, 418), (549, 551, 421, 419), (552, 454, 452, 550), (453, 455, 553, 551), (422, 552, 550, 420), (551, 553, 423, 421), (554, 456, 454, 552), (455, 457, 555, 553), (424, 554, 552, 422), (553, 555, 425, 423), (556, 458, 456, 554), (457, 459, 557, 555), (426, 556, 554, 424), (555, 557, 427, 425), (558, 460, 458, 556), (459, 461, 559, 557), (428, 558, 556, 426), (557, 559, 429, 427), (560, 462, 460, 558), (461, 463, 561, 559), (430, 560, 558, 428), (559, 561, 431, 429), (562, 464, 462, 560), (463, 465, 563, 561), (432, 562, 560, 430), (561, 563, 433, 431), (564, 466, 464, 562), (465, 467, 565, 563), (434, 564, 562, 432), (563, 565, 435, 433), (566, 468, 466, 564), (467, 469, 567, 565), (436, 566, 564, 434), (565, 567, 437, 435), (570, 472, 470, 568), (471, 473, 571, 569), (440, 570, 568, 438), (569, 571, 441, 439), (572, 474, 472, 570), (473, 475, 573, 571), (442, 572, 570, 440), (571, 573, 443, 441), (574, 476, 474, 572), (475, 477, 575, 573), (444, 574, 572, 442), (573, 575, 445, 443), (544, 448, 476, 574), (477, 449, 545, 575), (416, 544, 574, 444), (575, 545, 417, 445), (568, 566, 436, 438), (437, 567, 569, 439), (568, 470, 468, 566), (469, 471, 569, 567), (576, 630, 612, 594), (613, 631, 577, 595), (578, 632, 614, 596), (615, 633, 579, 597), (580, 634, 616, 598), (617, 635, 581, 599), (582, 636, 618, 600), (619, 637, 583, 601), (584, 638, 620, 602), (621, 639, 585, 603), (586, 640, 622, 604), (623, 641, 587, 605), (588, 642, 624, 606), (625, 643, 589, 607), (590, 644, 626, 608), (627, 645, 591, 609), (592, 646, 628, 610), (629, 647, 593, 611), (590, 608, 648), (649, 609, 591), (592, 610, 650), (651, 611, 593), (628, 646, 652), (653, 647, 629), (156, 160, 161, 157), (154, 155, 156, 157), (154, 165, 164, 155), (162, 164, 165, 163), (158, 159, 162, 163), (158, 161, 160, 159), (666, 668, 656), (656, 668, 717, 655), (655, 717, 718), (666, 668, 665), (717, 716, 718), (718, 716, 667, 655), (655, 667, 654, 656), (656, 654, 665, 666), (668, 665, 654), (717, 668, 654, 667), (717, 667, 716), (666, 660, 664), (664, 660, 661, 663), (663, 661, 662), (666, 660, 665), (661, 659, 662), (662, 659, 658, 663), (663, 658, 657, 664), (664, 657, 665, 666), (660, 665, 657), (661, 660, 657, 658), (661, 658, 659), (675, 678, 677), (675, 676, 679, 678), (676, 671, 679), (672, 679, 671, 670), (673, 678, 679, 672), (674, 677, 678, 673), (675, 677, 674), (670, 676, 671), (673, 675, 674), (672, 676, 675, 673), (670, 676, 672), (688, 681, 689, 696), (681, 682, 690, 689), (682, 683, 691, 690), (683, 684, 692, 691), (684, 685, 693, 692), (685, 686, 694, 693), (686, 687, 695, 694), (687, 688, 696, 695), (681, 688, 680), (682, 681, 680), (683, 682, 680), (684, 683, 680), (685, 684, 680), (686, 685, 680), (687, 686, 680), (688, 687, 680), (738, 733, 732), (738, 669, 699, 733), (669, 671, 699), (697, 699, 671, 670), (698, 733, 699, 697), (731, 732, 733, 698), (738, 732, 731), (670, 669, 671), (698, 738, 731), (697, 669, 738, 698), (670, 669, 697), (714, 708, 715), (714, 707, 709, 708), (707, 665, 709), (705, 709, 665, 666), (706, 708, 709, 705), (713, 715, 708, 706), (714, 715, 713), (666, 707, 665), (706, 714, 713), (705, 707, 714, 706), (666, 707, 705), (701, 704, 703), (701, 702, 712, 704), (702, 665, 712), (710, 712, 665, 666), (711, 704, 712, 710), (700, 703, 704, 711), (701, 703, 700), (666, 702, 665), (711, 701, 700), (710, 702, 701, 711), (666, 702, 710), (670, 728, 721), (721, 728, 729, 720), (720, 729, 730), (670, 728, 671), (729, 727, 730), (730, 727, 726, 720), (720, 726, 719, 721), (721, 719, 671, 670), (728, 671, 719), (729, 728, 719, 726), (729, 726, 727), (670, 723, 725), (725, 723, 736, 724), (724, 736, 737), (670, 723, 671), (736, 735, 737), (737, 735, 734, 724), (724, 734, 722, 725), (725, 722, 671, 670), (723, 671, 722), (736, 723, 722, 734), (736, 734, 735), (748, 747, 739, 740), (749, 748, 740, 741), (750, 749, 741, 742), (751, 750, 742, 743), (752, 751, 743, 744), (753, 752, 744, 745), (754, 753, 745, 746), (747, 754, 746, 739), (747, 748, 755), (748, 749, 755), (749, 750, 755), (750, 751, 755), (751, 752, 755), (752, 753, 755), (753, 754, 755), (754, 747, 755)])
me_plane.polygons.foreach_set('use_smooth', [0, 0, 0, 0, 0, 0, 0, 0, 0, 0, 0, 0, 0, 0, 0, 0, 0, 0, 0, 0, 0, 0, 0, 0, 0, 0, 0, 0, 0, 0, 0, 0, 0, 0, 0, 0, 0, 0, 0, 0, 0, 0, 0, 0, 0, 0, 0, 0, 0, 0, 0, 0, 0, 0, 0, 0, 0, 0, 0, 0, 0, 0, 0, 0, 0, 0, 0, 0, 0, 0, 0, 0, 0, 0, 0, 0, 0, 0, 0, 0, 0, 0, 0, 0, 0, 0, 0, 0, 0, 0, 0, 0, 0, 0, 0, 0, 0, 0, 0, 0, 0, 0, 0, 0, 0, 0, 0, 0, 0, 0, 0, 0, 0, 0, 0, 0, 0, 0, 0, 0, 0, 0, 0, 0, 0, 0, 0, 0, 1, 1, 1, 1, 1, 1, 1, 1, 1, 1, 1, 1, 1, 1, 1, 1, 1, 1, 1, 1, 1, 1, 1, 1, 1, 1, 1, 1, 1, 1, 1, 1, 1, 1, 1, 1, 1, 1, 1, 1, 1, 1, 1, 1, 1, 1, 1, 1, 1, 1, 1, 1, 1, 1, 1, 1, 1, 1, 1, 1, 1, 1, 1, 1, 1, 1, 1, 1, 1, 1, 1, 1, 1, 1, 1, 1, 1, 1, 1, 1, 1, 1, 1, 1, 1, 1, 1, 1, 1, 1, 1, 1, 1, 1, 1, 1, 1, 1, 1, 1, 1, 1, 1, 1, 1, 1, 1, 1, 1, 1, 1, 1, 1, 1, 1, 1, 1, 1, 1, 1, 1, 1, 1, 1, 1, 1, 1, 1, 1, 1, 1, 1, 1, 1, 1, 1, 1, 1, 1, 1, 1, 1, 1, 1, 1, 1, 1, 1, 1, 1, 1, 0, 0, 0, 1, 1, 1, 1, 1, 1, 1, 0, 0, 0, 0, 0, 0, 0, 0, 0, 0, 0, 0, 0, 0, 0, 0, 0, 0, 0, 0, 0, 0, 0, 0, 0, 0, 0, 0, 0, 0, 0, 0, 0, 0, 0, 0, 0, 0, 0, 0, 0, 0, 0, 0, 0, 0, 0, 0, 0, 0, 0, 0, 0, 0, 0, 0, 0, 0, 0, 0, 0, 0, 0, 0, 0, 0, 0, 0, 0, 0, 0, 0, 0, 0, 0, 0, 0, 0, 0, 0, 0, 0, 0, 0, 0, 0, 0, 0, 0, 0, 0, 0, 0, 0, 0, 0, 0, 0, 0, 0, 0, 0, 0, 0, 0, 0, 0, 0, 0, 0, 0, 0, 0, 0, 0, 0, 0, 0, 1, 1, 1, 1, 1, 1, 1, 1, 1, 1, 1, 1, 1, 1, 1, 1, 1, 1, 1, 1, 1, 1, 1, 1, 1, 1, 1, 1, 1, 1, 1, 1, 1, 1, 1, 1, 1, 1, 1, 1, 1, 1, 1, 1, 1, 1, 1, 1, 1, 1, 1, 1, 1, 1, 1, 1, 1, 1, 1, 1, 1, 1, 1, 1, 0, 0, 0, 0, 0, 0, 0, 0, 0, 0, 0, 0, 0, 0, 0, 0, 0, 0, 0, 0, 0, 0, 0, 0, 0, 0, 0, 0, 0, 0, 0, 0, 0, 0, 0, 0, 0, 0, 0, 0, 0, 0, 0, 0, 0, 0, 0, 0, 0, 0, 0, 0, 0, 0, 0, 0, 0, 0, 0, 0, 0, 0, 0, 0, 1, 1, 1, 1, 1, 1, 1, 1, 1, 1, 1, 1, 1, 1, 1, 1, 1, 1, 1, 1, 1, 1, 1, 1, 1, 1, 1, 1, 1, 1, 1, 1, 1, 1, 1, 1, 1, 1, 1, 1, 1, 1, 1, 1, 1, 1, 1, 1, 1, 1, 1, 1, 1, 1, 1, 1, 1, 1, 1, 1, 1, 1, 1, 1, 0, 0, 0, 0, 0, 0, 0, 0, 0, 0, 0, 0, 0, 0, 0, 0, 0, 0, 0, 0, 0, 0, 0, 0, 1, 1, 1, 1, 1, 1, 0, 0, 0, 0, 0, 0, 0, 0, 0, 0, 0, 0, 0, 0, 0, 0, 0, 0, 0, 0, 0, 0, 0, 0, 0, 0, 0, 0, 0, 0, 0, 0, 0, 0, 0, 0, 0, 0, 0, 0, 0, 0, 0, 0, 0, 0, 0, 0, 0, 0, 0, 0, 0, 0, 0, 0, 0, 0, 0, 0, 0, 0, 0, 0, 0, 0, 0, 0, 0, 0, 0, 0, 0, 0, 0, 0, 0, 0, 0, 0, 0, 0, 0, 0, 0, 0, 0, 0, 0, 0, 0, 0, 0, 0, 0, 0, 0, 0, 0, 0, 0, 0, 0, 0, 0, 0, 0, 0, 0, 0, 0, 0, 0, 0, 0, 0, 0, 0, 0, 0])
_k = {(12, 14): 1.0, (13, 15): 1.0, (8, 10): 1.0, (9, 11): 1.0, (0, 4): 1.0, (1, 5): 1.0, (2, 6): 1.0, (3, 7): 1.0, (4, 14): 1.0, (5, 15): 1.0, (6, 10): 1.0, (7, 11): 1.0, (0, 12): 1.0, (1, 13): 1.0, (2, 8): 1.0, (3, 9): 1.0, (0, 2): 1.0, (1, 3): 1.0, (4, 6): 1.0, (5, 7): 1.0, (10, 14): 1.0, (11, 15): 1.0, (8, 12): 1.0, (9, 13): 1.0, (22, 32): 1.0, (23, 33): 1.0, (18, 40): 1.0, (19, 41): 1.0, (16, 42): 1.0, (17, 43): 1.0, (20, 34): 1.0, (21, 35): 1.0, (16, 20): 1.0, (17, 21): 1.0, (18, 22): 1.0, (19, 23): 1.0, (16, 26): 1.0, (17, 27): 1.0, (16, 18): 1.0, (17, 19): 1.0, (18, 30): 1.0, (19, 31): 1.0, (22, 28): 1.0, (23, 29): 1.0, (20, 22): 1.0, (21, 23): 1.0, (20, 24): 1.0, (21, 25): 1.0, (26, 30): 1.0, (27, 31): 1.0, (24, 28): 1.0, (25, 29): 1.0, (24, 36): 1.0, (25, 37): 1.0, (26, 46): 1.0, (27, 47): 1.0, (28, 38): 1.0, (29, 39): 1.0, (30, 44): 1.0, (31, 45): 1.0, (32, 34): 1.0, (33, 35): 1.0, (32, 40): 1.0, (33, 41): 1.0, (32, 38): 1.0, (33, 39): 1.0, (34, 36): 1.0, (35, 37): 1.0, (34, 42): 1.0, (35, 43): 1.0, (36, 38): 1.0, (37, 39): 1.0, (40, 42): 1.0, (41, 43): 1.0, (40, 44): 1.0, (41, 45): 1.0, (42, 46): 1.0, (43, 47): 1.0, (44, 46): 1.0, (45, 47): 1.0, (48, 50): 1.0, (49, 51): 1.0, (48, 56): 1.0, (49, 57): 1.0, (48, 54): 1.0, (49, 55): 1.0, (50, 52): 1.0, (51, 53): 1.0, (50, 58): 1.0, (51, 59): 1.0, (52, 54): 1.0, (53, 55): 1.0, (56, 58): 1.0, (57, 59): 1.0, (56, 64): 1.0, (57, 65): 1.0, (56, 60): 1.0, (57, 61): 1.0, (58, 62): 1.0, (59, 63): 1.0, (58, 66): 1.0, (59, 67): 1.0, (60, 68): 1.0, (61, 69): 1.0, (60, 62): 1.0, (61, 63): 1.0, (62, 70): 1.0, (63, 71): 1.0, (64, 68): 0.44314, (65, 69): 0.44314, (66, 70): 0.44314, (67, 71): 0.44314, (46, 68): 1.0, (47, 69): 1.0, (44, 70): 1.0, (45, 71): 1.0, (42, 64): 1.0, (43, 65): 1.0, (40, 66): 1.0, (41, 67): 1.0, (180, 192): 1.0, (178, 193): 1.0, (179, 194): 1.0, (182, 196): 1.0, (183, 197): 1.0, (185, 198): 1.0, (186, 198): 1.0, (204, 205): 1.0, (201, 205): 1.0, (199, 206): 1.0, (205, 206): 1.0, (204, 206): 1.0, (203, 206): 1.0, (201, 206): 1.0, (202, 206): 1.0, (200, 206): 1.0, (207, 208): 1.0, (192, 208): 1.0, (209, 211): 1.0, (210, 212): 1.0, (193, 211): 1.0, (194, 212): 1.0, (213, 214): 1.0, (195, 214): 1.0, (215, 217): 1.0, (216, 218): 1.0, (196, 217): 1.0, (197, 218): 1.0, (187, 220): 1.0, (200, 220): 1.0, (184, 221): 1.0, (199, 221): 1.0, (188, 222): 1.0, (189, 223): 1.0, (201, 224): 1.0, (204, 225): 1.0, (198, 226): 1.0, (205, 226): 1.0, (178, 227): 1.0, (179, 228): 1.0, (182, 227): 1.0, (183, 228): 1.0, (185, 229): 1.0, (186, 230): 1.0, (188, 229): 1.0, (189, 230): 1.0, (193, 231): 1.0, (194, 232): 1.0, (196, 231): 1.0, (197, 232): 1.0, (201, 233): 1.0, (202, 233): 1.0, (203, 234): 1.0, (204, 234): 1.0, (180, 241): 1.0, (241, 242): 1.0, (184, 243): 1.0, (243, 244): 1.0, (187, 244): 1.0, (245, 246): 1.0, (192, 249): 1.0, (249, 250): 1.0, (195, 250): 1.0, (199, 251): 1.0, (251, 252): 1.0, (200, 252): 1.0, (180, 261): 1.0, (181, 262): 1.0, (182, 261): 1.0, (183, 262): 1.0, (184, 263): 1.0, (188, 263): 1.0, (189, 264): 1.0, (192, 265): 1.0, (196, 265): 1.0, (195, 266): 1.0, (199, 267): 1.0, (190, 245): 1.0, (184, 281): 1.0, (207, 281): 1.0, (185, 282): 1.0, (186, 283): 1.0, (209, 282): 1.0, (210, 283): 1.0, (187, 284): 1.0, (213, 284): 1.0, (188, 285): 1.0, (189, 286): 1.0, (215, 285): 1.0, (216, 286): 1.0, (198, 287): 1.0, (219, 287): 1.0, (203, 267): 1.0, (185, 225): 1.0, (203, 222): 1.0, (183, 190): 1.0, (182, 191): 1.0, (181, 195): 1.0, (202, 223): 1.0, (186, 224): 1.0, (181, 242): 1.0, (247, 248): 1.0, (187, 264): 1.0, (197, 266): 1.0, (200, 268): 1.0, (202, 268): 1.0, (191, 246): 1.0, (179, 190): 1.0, (178, 191): 1.0, (181, 190): 1.0, (180, 191): 1.0}
me_plane.attributes.new('crease_edge', 'FLOAT', 'EDGE').data.foreach_set('value', [_k.get((min(e.vertices), max(e.vertices)), 0.0) for e in me_plane.edges])
_uv = me_plane.uv_layers.new(name='uvtex')
_uv.uv.foreach_set('vector', [0.6123, 0.8847, 0.5741, 0.8895, 0.577, 0.9125, 0.6168, 0.9207, 0.6686, 0.9129, 0.6719, 0.8902, 0.6341, 0.8848, 0.629, 0.9203, 0.5531, 0.9401, 0.6057, 0.9704, 0.6113, 0.9245, 0.5779, 0.919, 0.6344, 0.9242, 0.6391, 0.9698, 0.6918, 0.9408, 0.6676, 0.9193, 0.577, 0.9125, 0.5779, 0.919, 0.6113, 0.9245, 0.6168, 0.9207, 0.6344, 0.9242, 0.6676, 0.9193, 0.6686, 0.9129, 0.629, 0.9203, 0.5531, 0.9401, 0.5493, 0.9471, 0.6018, 0.9773, 0.6057, 0.9704, 0.6428, 0.9768, 0.6955, 0.9477, 0.6918, 0.9408, 0.6391, 0.9698, 0.5493, 0.9346, 0.5531, 0.9401, 0.5779, 0.919, 0.577, 0.9125, 0.6957, 0.9354, 0.6686, 0.9129, 0.6676, 0.9193, 0.6918, 0.9408, 0.6142, 0.9702, 0.6168, 0.9207, 0.6113, 0.9245, 0.6057, 0.9704, 0.6344, 0.9242, 0.629, 0.9203, 0.6307, 0.9695, 0.6391, 0.9698, 0.5312, 0.8415, 0.5522, 0.8734, 0.5569, 0.8712, 0.5319, 0.8334, 0.4019, 0.79, 0.3972, 0.7877, 0.3758, 0.8193, 0.3764, 0.8275, 0.5312, 0.8415, 0.5319, 0.8334, 0.4658, 0.8324, 0.4929, 0.8651, 0.3103, 0.8278, 0.3764, 0.8275, 0.3758, 0.8193, 0.3378, 0.7954, 0.4929, 0.8651, 0.4658, 0.8324, 0.5111, 0.9044, 0.5164, 0.9023, 0.3564, 0.7562, 0.3103, 0.8278, 0.3378, 0.7954, 0.3617, 0.7584, 0.4939, 0.7918, 0.5169, 0.7551, 0.5122, 0.753, 0.4656, 0.825, 0.3557, 0.9077, 0.3605, 0.9056, 0.3379, 0.8687, 0.31, 0.8351, 0.5313, 0.8167, 0.4939, 0.7918, 0.4656, 0.825, 0.5318, 0.8249, 0.31, 0.8351, 0.3379, 0.8687, 0.3756, 0.8442, 0.3762, 0.836, 0.5313, 0.8167, 0.5318, 0.8249, 0.5582, 0.7879, 0.5536, 0.7856, 0.4022, 0.8732, 0.3762, 0.836, 0.3756, 0.8442, 0.3975, 0.8755, 0.5318, 0.8249, 0.5366, 0.8284, 0.563, 0.7915, 0.5582, 0.7879, 0.407, 0.8697, 0.381, 0.8325, 0.3762, 0.836, 0.4022, 0.8732, 0.3665, 0.695, 0.3327, 0.6591, 0.328, 0.6635, 0.3618, 0.6994, 0.3241, 0.668, 0.3194, 0.6724, 0.3531, 0.7083, 0.3579, 0.7039, 0.3618, 0.6994, 0.3883, 0.7276, 0.393, 0.7232, 0.3665, 0.695, 0.3796, 0.7364, 0.3843, 0.732, 0.3579, 0.7039, 0.3531, 0.7083, 0.3327, 0.6591, 0.2989, 0.6233, 0.2942, 0.6277, 0.328, 0.6635, 0.2903, 0.6321, 0.2856, 0.6366, 0.3194, 0.6724, 0.3241, 0.668, 0.5146, 0.7474, 0.5122, 0.753, 0.5169, 0.7551, 0.5193, 0.7493, 0.3605, 0.9056, 0.3557, 0.9077, 0.3581, 0.9133, 0.3628, 0.9115, 0.5566, 0.7797, 0.5536, 0.7856, 0.5582, 0.7879, 0.5612, 0.7821, 0.4022, 0.8732, 0.3975, 0.8755, 0.4005, 0.8815, 0.4051, 0.8791, 0.5319, 0.8334, 0.5318, 0.8249, 0.4656, 0.825, 0.4658, 0.8324, 0.31, 0.8351, 0.3762, 0.836, 0.3764, 0.8275, 0.3103, 0.8278, 0.4658, 0.8324, 0.4656, 0.825, 0.4471, 0.8259, 0.4472, 0.8324, 0.2915, 0.834, 0.31, 0.8351, 0.3103, 0.8278, 0.2916, 0.8275, 0.5111, 0.9044, 0.4658, 0.8324, 0.4472, 0.8324, 0.496, 0.908, 0.2916, 0.8275, 0.3103, 0.8278, 0.3564, 0.7562, 0.3414, 0.7524, 0.4656, 0.825, 0.5122, 0.753, 0.4963, 0.7465, 0.4471, 0.8259, 0.3398, 0.914, 0.3557, 0.9077, 0.31, 0.8351, 0.2915, 0.834, 0.5122, 0.753, 0.5146, 0.7474, 0.4999, 0.7408, 0.4963, 0.7465, 0.3433, 0.9197, 0.3581, 0.9133, 0.3557, 0.9077, 0.3398, 0.914, 0.4073, 0.7373, 0.4133, 0.741, 0.4404, 0.6942, 0.4343, 0.6905, 0.2833, 0.9656, 0.2568, 0.9185, 0.2506, 0.9221, 0.2772, 0.9692, 0.4133, 0.741, 0.4046, 0.7444, 0.4327, 0.8101, 0.4401, 0.8074, 0.2769, 0.8496, 0.2481, 0.915, 0.2568, 0.9185, 0.2843, 0.8524, 0.4401, 0.8074, 0.4327, 0.8101, 0.4406, 0.8286, 0.4471, 0.8259, 0.285, 0.8312, 0.2769, 0.8496, 0.2843, 0.8524, 0.2915, 0.834, 0.4833, 0.735, 0.4401, 0.8074, 0.4471, 0.8259, 0.4963, 0.7465, 0.2915, 0.834, 0.2843, 0.8524, 0.3266, 0.9253, 0.3398, 0.914, 0.4398, 0.8488, 0.4862, 0.9206, 0.496, 0.908, 0.4472, 0.8324, 0.3414, 0.7524, 0.3317, 0.7398, 0.2845, 0.811, 0.2916, 0.8275, 0.4875, 0.73, 0.4833, 0.735, 0.4963, 0.7465, 0.4999, 0.7408, 0.3398, 0.914, 0.3266, 0.9253, 0.3308, 0.9304, 0.3433, 0.9197, 0.4862, 0.9206, 0.4398, 0.8488, 0.4071, 0.9237, 0.441, 0.9762, 0.2526, 0.7358, 0.2845, 0.811, 0.3317, 0.7398, 0.2872, 0.6836, 0.4833, 0.735, 0.4875, 0.73, 0.4457, 0.6886, 0.4404, 0.6942, 0.2885, 0.9713, 0.3308, 0.9304, 0.3266, 0.9253, 0.2833, 0.9656, 0.4833, 0.735, 0.4404, 0.6942, 0.4133, 0.741, 0.4401, 0.8074, 0.2568, 0.9185, 0.2833, 0.9656, 0.3266, 0.9253, 0.2843, 0.8524, 0.04266, 0.1491, 0.1913, 0.1491, 0.1913, 0.1295, 0.04266, 0.1295, 0.8061, 0.1295, 0.8061, 0.1491, 0.9547, 0.1491, 0.9547, 0.1295, 0.3457, 0.1295, 0.1913, 0.1295, 0.1913, 0.1491, 0.3457, 0.1491, 0.8061, 0.1491, 0.8061, 0.1295, 0.6514, 0.1295, 0.6514, 0.1491, 0.3457, 0.1295, 0.3457, 0.05533, 0.1913, 0.05533, 0.1913, 0.1295, 0.8061, 0.05533, 0.6514, 0.05533, 0.6514, 0.1295, 0.8061, 0.1295, 0.1913, 0.1295, 0.1913, 0.05533, 0.04266, 0.05533, 0.04266, 0.1295, 0.9547, 0.05533, 0.8061, 0.05533, 0.8061, 0.1295, 0.9547, 0.1295, 0.04266, 0.1491, 0.04266, 0.2241, 0.1913, 0.2241, 0.1913, 0.1491, 0.8061, 0.2241, 0.9547, 0.2241, 0.9547, 0.1491, 0.8061, 0.1491, 0.1913, 0.1491, 0.1913, 0.2241, 0.3457, 0.2241, 0.3457, 0.1491, 0.6514, 0.2241, 0.8061, 0.2241, 0.8061, 0.1491, 0.6514, 0.1491, 0.3336, 0.04424, 0.3457, 0.05533, 0.3457, 0.02192, 0.3336, 0.02192, 0.6514, 0.02192, 0.6514, 0.05533, 0.6647, 0.04424, 0.6647, 0.02192, 0.8031, 0.6587, 0.8394, 0.6333, 0.8276, 0.6185, 0.7919, 0.6569, 0.7118, 0.8021, 0.7235, 0.7874, 0.6877, 0.7623, 0.6766, 0.7641, 0.8457, 0.7956, 0.867, 0.7955, 0.8607, 0.6332, 0.8394, 0.6333, 0.7445, 0.7875, 0.7507, 0.6273, 0.7297, 0.6272, 0.7235, 0.7874, 0.8025, 0.758, 0.7919, 0.761, 0.8282, 0.8107, 0.8457, 0.7956, 0.7124, 0.6123, 0.6766, 0.6613, 0.6871, 0.6643, 0.7297, 0.6272, 0.8031, 0.6587, 0.8025, 0.758, 0.8457, 0.7956, 0.8394, 0.6333, 0.7297, 0.6272, 0.6871, 0.6643, 0.6877, 0.7623, 0.7235, 0.7874, 0.8025, 0.758, 0.8031, 0.6587, 0.7919, 0.6569, 0.7919, 0.761, 0.6766, 0.7641, 0.6877, 0.7623, 0.6871, 0.6643, 0.6766, 0.6613, 0.7919, 0.761, 0.7919, 0.6569, 0.7701, 0.6569, 0.7701, 0.761, 0.6551, 0.7641, 0.6766, 0.7641, 0.6766, 0.6613, 0.6551, 0.6613, 0.1913, 0.02192, 0.1913, 0.008209, 0.04266, 0.008209, 0.04266, 0.02192, 0.9547, 0.008209, 0.8061, 0.008209, 0.8061, 0.02192, 0.9547, 0.02192, 0.2048, 0.04424, 0.1913, 0.05533, 0.3457, 0.05533, 0.3336, 0.04424, 0.6514, 0.05533, 0.8061, 0.05533, 0.7957, 0.04424, 0.6647, 0.04424, 0.2048, 0.04424, 0.2048, 0.02192, 0.1913, 0.02192, 0.1913, 0.05533, 0.8061, 0.02192, 0.7957, 0.02192, 0.7957, 0.04424, 0.8061, 0.05533, 0.04266, 0.05533, 0.1913, 0.05533, 0.1913, 0.02192, 0.04266, 0.02192, 0.8061, 0.02192, 0.8061, 0.05533, 0.9547, 0.05533, 0.9547, 0.02192, 0.04266, 0.2241, 0.04266, 0.2516, 0.1913, 0.2516, 0.1913, 0.2241, 0.8061, 0.2516, 0.9547, 0.2516, 0.9547, 0.2241, 0.8061, 0.2241, 0.4987, 0.1491, 0.4987, 0.1295, 0.3457, 0.1295, 0.3457, 0.1491, 0.6514, 0.1295, 0.4987, 0.1295, 0.4987, 0.1491, 0.6514, 0.1491, 0.4987, 0.05533, 0.3457, 0.05533, 0.3457, 0.1295, 0.4987, 0.1295, 0.6514, 0.1295, 0.6514, 0.05533, 0.4987, 0.05533, 0.4987, 0.1295, 0.4987, 0.2241, 0.4987, 0.1491, 0.3457, 0.1491, 0.3457, 0.2241, 0.6514, 0.1491, 0.4987, 0.1491, 0.4987, 0.2241, 0.6514, 0.2241, 0.4987, 0.008209, 0.3457, 0.008209, 0.3457, 0.02192, 0.4987, 0.02192, 0.6514, 0.02192, 0.6514, 0.008209, 0.4987, 0.008209, 0.4987, 0.02192, 0.4987, 0.2241, 0.3457, 0.2241, 0.3457, 0.2516, 0.4987, 0.2516, 0.6514, 0.2516, 0.6514, 0.2241, 0.4987, 0.2241, 0.4987, 0.2516, 0.4987, 0.05533, 0.4987, 0.02192, 0.3457, 0.02192, 0.3457, 0.05533, 0.6514, 0.02192, 0.4987, 0.02192, 0.4987, 0.05533, 0.6514, 0.05533, 0.02883, 0.2241, 0.02883, 0.2516, 0.04266, 0.2516, 0.04266, 0.2241, 0.9547, 0.2516, 0.9685, 0.2516, 0.9685, 0.2241, 0.9547, 0.2241, 0.02597, 0.008209, 0.02597, 0.02192, 0.04266, 0.02192, 0.04266, 0.008209, 0.9547, 0.02192, 0.9714, 0.02192, 0.9714, 0.008209, 0.9547, 0.008209, 0.02597, 0.02192, 0.02597, 0.05533, 0.04266, 0.05533, 0.04266, 0.02192, 0.9547, 0.05533, 0.9714, 0.05533, 0.9714, 0.02192, 0.9547, 0.02192, 0.02883, 0.1542, 0.02883, 0.2241, 0.04266, 0.2241, 0.04266, 0.1491, 0.9547, 0.2241, 0.9685, 0.2241, 0.9685, 0.1554, 0.9547, 0.1491, 0.02597, 0.05533, 0.02597, 0.1292, 0.04266, 0.1295, 0.04266, 0.05533, 0.9547, 0.1295, 0.9714, 0.1292, 0.9714, 0.05533, 0.9547, 0.05533, 0.02597, 0.1292, 0.01345, 0.1294, 0.01345, 0.1821, 0.02597, 0.182, 0.9839, 0.1821, 0.9839, 0.1294, 0.9714, 0.1292, 0.9714, 0.182, 0.01345, 0.05533, 0.01345, 0.1294, 0.02597, 0.1292, 0.02597, 0.05533, 0.9714, 0.1292, 0.9839, 0.1294, 0.9839, 0.05533, 0.9714, 0.05533, 0.02597, 0.02192, 0.01345, 0.02192, 0.01345, 0.05533, 0.02597, 0.05533, 0.9839, 0.05533, 0.9839, 0.02192, 0.9714, 0.02192, 0.9714, 0.05533, 0.2881, 0.341, 0.2881, 0.2869, 0.3513, 0.2937, 0.3513, 0.3451, 0.3513, 0.5506, 0.2881, 0.5574, 0.2881, 0.5033, 0.3513, 0.4992, 0.3893, 0.5563, 0.3893, 0.5023, 0.4523, 0.4983, 0.4523, 0.5496, 0.4523, 0.3444, 0.3893, 0.3404, 0.3893, 0.2864, 0.4523, 0.2931, 0.487, 0.2861, 0.4958, 0.3389, 0.4909, 0.3389, 0.4821, 0.2861, 0.4909, 0.4974, 0.4958, 0.4974, 0.487, 0.5502, 0.4821, 0.5502, 0.4523, 0.5496, 0.4523, 0.4983, 0.4648, 0.4906, 0.4648, 0.5367, 0.4648, 0.3521, 0.4523, 0.3444, 0.4523, 0.2931, 0.4648, 0.3059, 0.3513, 0.5506, 0.3513, 0.4992, 0.3638, 0.4915, 0.3638, 0.5378, 0.3638, 0.3528, 0.3513, 0.3451, 0.3513, 0.2937, 0.3638, 0.3065, 0.5021, 0.5584, 0.513, 0.5026, 0.5184, 0.5026, 0.5075, 0.5584, 0.5184, 0.3353, 0.513, 0.3353, 0.5021, 0.2796, 0.5075, 0.2796, 0.3638, 0.3065, 0.3513, 0.2937, 0.3509, 0.2811, 0.3722, 0.3029, 0.3509, 0.5632, 0.3513, 0.5506, 0.3638, 0.5378, 0.3722, 0.5414, 0.5021, 0.5584, 0.5075, 0.5584, 0.508, 0.5628, 0.4988, 0.5628, 0.508, 0.2752, 0.5075, 0.2796, 0.5021, 0.2796, 0.4988, 0.2752, 0.4523, 0.5496, 0.4648, 0.5367, 0.4731, 0.5404, 0.4518, 0.5622, 0.4731, 0.3023, 0.4648, 0.3059, 0.4523, 0.2931, 0.4518, 0.2805, 0.487, 0.2861, 0.4821, 0.2861, 0.4803, 0.2759, 0.4887, 0.2759, 0.4803, 0.5605, 0.4821, 0.5502, 0.487, 0.5502, 0.4887, 0.5605, 0.3893, 0.5563, 0.4523, 0.5496, 0.4518, 0.5622, 0.3711, 0.5668, 0.4518, 0.2805, 0.4523, 0.2931, 0.3893, 0.2864, 0.3711, 0.2759, 0.3513, 0.2937, 0.2881, 0.2869, 0.27, 0.2764, 0.3509, 0.2811, 0.27, 0.5679, 0.2881, 0.5574, 0.3513, 0.5506, 0.3509, 0.5632, 0.4694, 0.6073, 0.4692, 0.6, 0.4894, 0.5952, 0.4897, 0.6025, 0.2899, 0.5953, 0.3101, 0.6001, 0.3098, 0.6073, 0.2896, 0.6026, 0.3926, 0.607, 0.3923, 0.5989, 0.4692, 0.6, 0.4694, 0.6073, 0.3101, 0.6001, 0.387, 0.599, 0.3867, 0.6071, 0.3098, 0.6073, 0.1463, 0.9302, 0.1392, 0.9976, 0.1388, 0.9295, 0.1388, 0.9295, 0.1392, 0.9976, 0.1313, 0.9303, 0.1377, 0.7495, 0.1631, 0.7501, 0.1553, 0.8766, 0.1385, 0.8762, 0.1216, 0.8768, 0.1124, 0.7503, 0.1377, 0.7495, 0.1385, 0.8762, 0.1385, 0.8762, 0.1553, 0.8766, 0.1463, 0.9302, 0.1388, 0.9295, 0.1313, 0.9303, 0.1216, 0.8768, 0.1385, 0.8762, 0.1388, 0.9295, 0.1684, 0.4048, 0.1688, 0.277, 0.1807, 0.3762, 0.09144, 0.3763, 0.1037, 0.2768, 0.1038, 0.4049, 0.1807, 0.3762, 0.1688, 0.277, 0.1973, 0.3721, 0.07481, 0.3722, 0.1037, 0.2768, 0.09144, 0.3763, 0.1038, 0.4049, 0.1044, 0.482, 0.08066, 0.4527, 0.09144, 0.3763, 0.1917, 0.4521, 0.1682, 0.4811, 0.1684, 0.4048, 0.1807, 0.3762, 0.09144, 0.3763, 0.08066, 0.4527, 0.05559, 0.4502, 0.07481, 0.3722, 0.2167, 0.4495, 0.1917, 0.4521, 0.1807, 0.3762, 0.1973, 0.3721, 0.1313, 0.9303, 0.1392, 0.9976, 0.1242, 0.9326, 0.1534, 0.9325, 0.1392, 0.9976, 0.1463, 0.9302, 0.1242, 0.9326, 0.1392, 0.9976, 0.1168, 0.9351, 0.1608, 0.9348, 0.1392, 0.9976, 0.1534, 0.9325, 0.04906, 0.5187, 0.05559, 0.4502, 0.08066, 0.4527, 0.07613, 0.5207, 0.1917, 0.4521, 0.2167, 0.4495, 0.2238, 0.5179, 0.1968, 0.5202, 0.07613, 0.5207, 0.08066, 0.4527, 0.1044, 0.482, 0.1011, 0.5281, 0.1682, 0.4811, 0.1917, 0.4521, 0.1968, 0.5202, 0.1717, 0.528, 0.04817, 0.6086, 0.04906, 0.5187, 0.07613, 0.5207, 0.07426, 0.6086, 0.1968, 0.5202, 0.2238, 0.5179, 0.2257, 0.6077, 0.1997, 0.6079, 0.07426, 0.6086, 0.07613, 0.5207, 0.1011, 0.5281, 0.09996, 0.608, 0.1717, 0.528, 0.1968, 0.5202, 0.1997, 0.6079, 0.174, 0.6077, 0.09654, 0.8752, 0.07689, 0.7536, 0.09376, 0.7519, 0.1085, 0.876, 0.1818, 0.7514, 0.1986, 0.7529, 0.1804, 0.8747, 0.1684, 0.8756, 0.1085, 0.876, 0.09376, 0.7519, 0.1124, 0.7503, 0.1216, 0.8768, 0.1631, 0.7501, 0.1818, 0.7514, 0.1684, 0.8756, 0.1553, 0.8766, 0.1168, 0.9351, 0.09654, 0.8752, 0.1085, 0.876, 0.1242, 0.9326, 0.1684, 0.8756, 0.1804, 0.8747, 0.1608, 0.9348, 0.1534, 0.9325, 0.1242, 0.9326, 0.1085, 0.876, 0.1216, 0.8768, 0.1313, 0.9303, 0.1553, 0.8766, 0.1684, 0.8756, 0.1534, 0.9325, 0.1463, 0.9302, 0.9322, 0.3354, 0.9373, 0.27, 0.9423, 0.27, 0.9465, 0.3356, 0.9613, 0.3344, 0.9722, 0.398, 0.9498, 0.3988, 0.9465, 0.3356, 0.9279, 0.3986, 0.9056, 0.3974, 0.9174, 0.334, 0.9322, 0.3354, 0.9465, 0.3356, 0.9498, 0.3988, 0.9279, 0.3986, 0.9322, 0.3354, 0.9795, 0.8789, 0.934, 0.982, 0.9497, 0.8799, 0.9201, 0.8797, 0.934, 0.982, 0.8903, 0.8782, 0.9497, 0.8799, 0.934, 0.982, 0.9201, 0.8797, 0.9758, 0.4586, 0.9767, 0.5423, 0.9505, 0.5422, 0.9507, 0.459, 0.9249, 0.542, 0.8986, 0.5417, 0.9009, 0.458, 0.926, 0.4588, 0.9507, 0.459, 0.9505, 0.5422, 0.9249, 0.542, 0.926, 0.4588, 0.9722, 0.398, 0.9758, 0.4586, 0.9507, 0.459, 0.9498, 0.3988, 0.926, 0.4588, 0.9009, 0.458, 0.9056, 0.3974, 0.9279, 0.3986, 0.9498, 0.3988, 0.9507, 0.459, 0.926, 0.4588, 0.9279, 0.3986, 0.8925, 0.7424, 0.8942, 0.678, 0.9226, 0.6782, 0.9217, 0.7428, 0.9505, 0.6784, 0.9788, 0.6787, 0.9795, 0.7431, 0.9503, 0.743, 0.9217, 0.7428, 0.9226, 0.6782, 0.9505, 0.6784, 0.9503, 0.743, 0.8903, 0.8782, 0.8925, 0.7424, 0.9217, 0.7428, 0.9201, 0.8797, 0.9503, 0.743, 0.9795, 0.7431, 0.9795, 0.8789, 0.9497, 0.8799, 0.9201, 0.8797, 0.9217, 0.7428, 0.9503, 0.743, 0.9497, 0.8799, 0.1973, 0.3721, 0.1688, 0.277, 0.2086, 0.3676, 0.06347, 0.3677, 0.1037, 0.2768, 0.07481, 0.3722, 0.2086, 0.3676, 0.1688, 0.277, 0.2217, 0.3618, 0.05026, 0.362, 0.1037, 0.2768, 0.06347, 0.3677, 0.01894, 0.4407, 0.05026, 0.362, 0.06347, 0.3677, 0.04131, 0.447, 0.2086, 0.3676, 0.2217, 0.3618, 0.2531, 0.4398, 0.2309, 0.4463, 0.04131, 0.447, 0.06347, 0.3677, 0.07481, 0.3722, 0.05559, 0.4502, 0.1973, 0.3721, 0.2086, 0.3676, 0.2309, 0.4463, 0.2167, 0.4495, 0.1168, 0.9351, 0.1392, 0.9976, 0.1023, 0.9328, 0.1753, 0.9324, 0.1392, 0.9976, 0.1608, 0.9348, 0.1023, 0.9328, 0.1392, 0.9976, 0.08591, 0.9301, 0.1916, 0.9295, 0.1392, 0.9976, 0.1753, 0.9324, 0.007865, 0.5151, 0.01894, 0.4407, 0.04131, 0.447, 0.03295, 0.5174, 0.2309, 0.4463, 0.2531, 0.4398, 0.2649, 0.5139, 0.2399, 0.5164, 0.03295, 0.5174, 0.04131, 0.447, 0.05559, 0.4502, 0.04906, 0.5187, 0.2167, 0.4495, 0.2309, 0.4463, 0.2399, 0.5164, 0.2238, 0.5179, 0.006912, 0.6119, 0.007865, 0.5151, 0.03295, 0.5174, 0.03208, 0.6097, 0.2399, 0.5164, 0.2649, 0.5139, 0.2669, 0.6105, 0.2418, 0.6085, 0.03208, 0.6097, 0.03295, 0.5174, 0.04906, 0.5187, 0.04817, 0.6086, 0.2238, 0.5179, 0.2399, 0.5164, 0.2418, 0.6085, 0.2257, 0.6077, 0.06088, 0.8174, 0.04854, 0.757, 0.06332, 0.7549, 0.07991, 0.8499, 0.2122, 0.7541, 0.227, 0.756, 0.2154, 0.8166, 0.1967, 0.8493, 0.07991, 0.8499, 0.06332, 0.7549, 0.07689, 0.7536, 0.09654, 0.8752, 0.1986, 0.7529, 0.2122, 0.7541, 0.1967, 0.8493, 0.1804, 0.8747, 0.08591, 0.9301, 0.06088, 0.8174, 0.07991, 0.8499, 0.1023, 0.9328, 0.1967, 0.8493, 0.2154, 0.8166, 0.1916, 0.9295, 0.1753, 0.9324, 0.1023, 0.9328, 0.07991, 0.8499, 0.09654, 0.8752, 0.1168, 0.9351, 0.1804, 0.8747, 0.1967, 0.8493, 0.1753, 0.9324, 0.1608, 0.9348, 0.9423, 0.27, 0.9373, 0.27, 0.9399, 0.2704, 0.94, 0.27, 0.9401, 0.2698, 0.94, 0.27, 0.9399, 0.2704, 0.9397, 0.2698, 0.9401, 0.2698, 0.9397, 0.2698, 0.9392, 0.2675, 0.9405, 0.2676, 0.9405, 0.2676, 0.9392, 0.2675, 0.9392, 0.2672, 0.9406, 0.2674, 0.1297, 0.2586, 0.1423, 0.2586, 0.1432, 0.3571, 0.1294, 0.3569, 0.1423, 0.2586, 0.1688, 0.277, 0.1684, 0.4048, 0.1432, 0.3571, 0.1038, 0.4049, 0.1037, 0.2768, 0.1297, 0.2586, 0.1294, 0.3569, 0.9426, 0.2699, 0.9423, 0.27, 0.9405, 0.2676, 0.9406, 0.2674, 0.9392, 0.2675, 0.9373, 0.27, 0.937, 0.2698, 0.9392, 0.2672, 0.9613, 0.3344, 0.9465, 0.3356, 0.9423, 0.27, 0.9426, 0.2699, 0.9373, 0.27, 0.9322, 0.3354, 0.9174, 0.334, 0.937, 0.2698, 0.9397, 0.2698, 0.9399, 0.2704, 0.9373, 0.27, 0.9392, 0.2675, 0.9423, 0.27, 0.94, 0.27, 0.9401, 0.2698, 0.9405, 0.2676, 0.1377, 0.7495, 0.1373, 0.6759, 0.1698, 0.6759, 0.1631, 0.7501, 0.1049, 0.6762, 0.1373, 0.6759, 0.1377, 0.7495, 0.1124, 0.7503, 0.1373, 0.6759, 0.137, 0.6084, 0.174, 0.6077, 0.1698, 0.6759, 0.09996, 0.608, 0.137, 0.6084, 0.1373, 0.6759, 0.1049, 0.6762, 0.07689, 0.7536, 0.06055, 0.6794, 0.08216, 0.6779, 0.09376, 0.7519, 0.1925, 0.6773, 0.2141, 0.6786, 0.1986, 0.7529, 0.1818, 0.7514, 0.06055, 0.6794, 0.04817, 0.6086, 0.07426, 0.6086, 0.08216, 0.6779, 0.1997, 0.6079, 0.2257, 0.6077, 0.2141, 0.6786, 0.1925, 0.6773, 0.09376, 0.7519, 0.08216, 0.6779, 0.1049, 0.6762, 0.1124, 0.7503, 0.1698, 0.6759, 0.1925, 0.6773, 0.1818, 0.7514, 0.1631, 0.7501, 0.08216, 0.6779, 0.07426, 0.6086, 0.09996, 0.608, 0.1049, 0.6762, 0.174, 0.6077, 0.1997, 0.6079, 0.1925, 0.6773, 0.1698, 0.6759, 0.9767, 0.5423, 0.9768, 0.6084, 0.9502, 0.608, 0.9505, 0.5422, 0.924, 0.6078, 0.8974, 0.6078, 0.8986, 0.5417, 0.9249, 0.542, 0.9768, 0.6084, 0.9788, 0.6787, 0.9505, 0.6784, 0.9502, 0.608, 0.9226, 0.6782, 0.8942, 0.678, 0.8974, 0.6078, 0.924, 0.6078, 0.9505, 0.5422, 0.9502, 0.608, 0.924, 0.6078, 0.9249, 0.542, 0.9502, 0.608, 0.9505, 0.6784, 0.9226, 0.6782, 0.924, 0.6078, 0.04854, 0.757, 0.02714, 0.684, 0.04632, 0.6809, 0.06332, 0.7549, 0.2284, 0.6799, 0.2476, 0.6828, 0.227, 0.756, 0.2122, 0.7541, 0.02714, 0.684, 0.006912, 0.6119, 0.03208, 0.6097, 0.04632, 0.6809, 0.2418, 0.6085, 0.2669, 0.6105, 0.2476, 0.6828, 0.2284, 0.6799, 0.06332, 0.7549, 0.04632, 0.6809, 0.06055, 0.6794, 0.07689, 0.7536, 0.2141, 0.6786, 0.2284, 0.6799, 0.2122, 0.7541, 0.1986, 0.7529, 0.04632, 0.6809, 0.03208, 0.6097, 0.04817, 0.6086, 0.06055, 0.6794, 0.2257, 0.6077, 0.2418, 0.6085, 0.2284, 0.6799, 0.2141, 0.6786, 0.1294, 0.3569, 0.1432, 0.3571, 0.1386, 0.4073, 0.1328, 0.4063, 0.1432, 0.3571, 0.1684, 0.4048, 0.1566, 0.4287, 0.1386, 0.4073, 0.1161, 0.4293, 0.1038, 0.4049, 0.1294, 0.3569, 0.1328, 0.4063, 0.7704, 0.8048, 0.7828, 0.804, 0.7929, 0.8543, 0.7615, 0.8546, 0.7828, 0.804, 0.8359, 0.8216, 0.8286, 0.8595, 0.7929, 0.8543, 0.7262, 0.8605, 0.7183, 0.823, 0.7704, 0.8048, 0.7615, 0.8546, 0.09996, 0.608, 0.1196, 0.5614, 0.137, 0.6084, 0.137, 0.6084, 0.1539, 0.5616, 0.174, 0.6077, 0.137, 0.6084, 0.1196, 0.5614, 0.1539, 0.5616, 0.174, 0.6077, 0.1539, 0.5616, 0.1717, 0.528, 0.1011, 0.5281, 0.1196, 0.5614, 0.09996, 0.608, 0.1038, 0.4049, 0.1161, 0.4293, 0.1044, 0.482, 0.1682, 0.4811, 0.1566, 0.4287, 0.1684, 0.4048, 0.7032, 0.8894, 0.7183, 0.823, 0.7262, 0.8605, 0.8286, 0.8595, 0.8359, 0.8216, 0.8522, 0.888, 0.8032, 0.9783, 0.7561, 0.9802, 0.7588, 0.9486, 0.7991, 0.948, 0.8367, 0.942, 0.8032, 0.9783, 0.7991, 0.948, 0.8298, 0.9226, 0.7588, 0.9486, 0.7561, 0.9802, 0.7202, 0.9437, 0.7267, 0.9238, 0.7991, 0.948, 0.7588, 0.9486, 0.7612, 0.9131, 0.7953, 0.9132, 0.8298, 0.9226, 0.7991, 0.948, 0.7953, 0.9132, 0.8241, 0.9061, 0.7612, 0.9131, 0.7588, 0.9486, 0.7267, 0.9238, 0.732, 0.9069, 0.7032, 0.8894, 0.7267, 0.9238, 0.7202, 0.9437, 0.8367, 0.942, 0.8298, 0.9226, 0.8522, 0.888, 0.7953, 0.9132, 0.7612, 0.9131, 0.7618, 0.879, 0.7934, 0.8795, 0.8241, 0.9061, 0.7953, 0.9132, 0.7934, 0.8795, 0.8222, 0.8816, 0.7618, 0.879, 0.7612, 0.9131, 0.732, 0.9069, 0.7331, 0.8822, 0.7615, 0.8546, 0.7929, 0.8543, 0.7934, 0.8795, 0.7618, 0.879, 0.7929, 0.8543, 0.8286, 0.8595, 0.8222, 0.8816, 0.7934, 0.8795, 0.7331, 0.8822, 0.7262, 0.8605, 0.7615, 0.8546, 0.7618, 0.879, 0.7032, 0.8894, 0.732, 0.9069, 0.7267, 0.9238, 0.8298, 0.9226, 0.8241, 0.9061, 0.8522, 0.888, 0.7032, 0.8894, 0.7262, 0.8605, 0.7331, 0.8822, 0.8222, 0.8816, 0.8286, 0.8595, 0.8522, 0.888, 0.7032, 0.8894, 0.7331, 0.8822, 0.732, 0.9069, 0.8241, 0.9061, 0.8222, 0.8816, 0.8522, 0.888, 0.6537, 0.5934, 0.6721, 0.6118, 0.6779, 0.6027, 0.7706, 0.551, 0.7601, 0.575, 0.7793, 0.5574, 0.6537, 0.5934, 0.6633, 0.6172, 0.6721, 0.6118, 0.7604, 0.5493, 0.7601, 0.575, 0.7706, 0.551, 0.6537, 0.5934, 0.6539, 0.6191, 0.6633, 0.6172, 0.751, 0.5509, 0.7601, 0.575, 0.7604, 0.5493, 0.6537, 0.5934, 0.6431, 0.6175, 0.6539, 0.6191, 0.7415, 0.5563, 0.7601, 0.575, 0.751, 0.5509, 0.6537, 0.5934, 0.6365, 0.6114, 0.6431, 0.6175, 0.7375, 0.5645, 0.7601, 0.575, 0.7415, 0.5563, 0.6537, 0.5934, 0.6303, 0.603, 0.6365, 0.6114, 0.7348, 0.5746, 0.7601, 0.575, 0.7375, 0.5645, 0.6537, 0.5934, 0.6288, 0.5927, 0.6303, 0.603, 0.7372, 0.5847, 0.7601, 0.575, 0.7348, 0.5746, 0.6537, 0.5934, 0.6296, 0.5832, 0.6288, 0.5927, 0.7415, 0.5932, 0.7601, 0.575, 0.7372, 0.5847, 0.6537, 0.5934, 0.6357, 0.5762, 0.6296, 0.5832, 0.7497, 0.5976, 0.7601, 0.575, 0.7415, 0.5932, 0.6537, 0.5934, 0.6441, 0.57, 0.6357, 0.5762, 0.7597, 0.6002, 0.7601, 0.575, 0.7497, 0.5976, 0.6537, 0.5934, 0.6544, 0.5685, 0.6441, 0.57, 0.7699, 0.5978, 0.7601, 0.575, 0.7597, 0.6002, 0.6537, 0.5934, 0.6633, 0.5703, 0.6544, 0.5685, 0.7775, 0.5929, 0.7601, 0.575, 0.7699, 0.5978, 0.6537, 0.5934, 0.6717, 0.576, 0.6633, 0.5703, 0.7832, 0.5846, 0.7601, 0.575, 0.7775, 0.5929, 0.6537, 0.5934, 0.677, 0.5838, 0.6717, 0.576, 0.7854, 0.5753, 0.7601, 0.575, 0.7832, 0.5846, 0.6537, 0.5934, 0.6785, 0.5941, 0.677, 0.5838, 0.783, 0.5652, 0.7601, 0.575, 0.7854, 0.5753, 0.6785, 0.5941, 0.6537, 0.5934, 0.6779, 0.6027, 0.7601, 0.575, 0.783, 0.5652, 0.7793, 0.5574, 0.6721, 0.6118, 0.6809, 0.6171, 0.6865, 0.6081, 0.6779, 0.6027, 0.7852, 0.5492, 0.7767, 0.5429, 0.7706, 0.551, 0.7793, 0.5574, 0.6633, 0.6172, 0.6686, 0.6258, 0.6775, 0.6205, 0.6721, 0.6118, 0.7724, 0.541, 0.7622, 0.5393, 0.7604, 0.5493, 0.7706, 0.551, 0.6539, 0.6191, 0.6559, 0.6291, 0.6654, 0.6271, 0.6633, 0.6172, 0.7587, 0.5393, 0.7491, 0.5409, 0.751, 0.5509, 0.7604, 0.5493, 0.6431, 0.6175, 0.642, 0.6276, 0.6524, 0.6292, 0.6539, 0.6191, 0.7458, 0.5421, 0.7367, 0.5474, 0.7415, 0.5563, 0.751, 0.5509, 0.6365, 0.6114, 0.6296, 0.6188, 0.6362, 0.6249, 0.6431, 0.6175, 0.7323, 0.552, 0.7284, 0.5602, 0.7375, 0.5645, 0.7415, 0.5563, 0.6303, 0.603, 0.6221, 0.6089, 0.6283, 0.6173, 0.6365, 0.6114, 0.7277, 0.5619, 0.7251, 0.572, 0.7348, 0.5746, 0.7375, 0.5645, 0.6288, 0.5927, 0.6188, 0.5941, 0.6203, 0.6044, 0.6303, 0.603, 0.725, 0.5769, 0.7274, 0.587, 0.7372, 0.5847, 0.7348, 0.5746, 0.6296, 0.5832, 0.6195, 0.5824, 0.6187, 0.5918, 0.6288, 0.5927, 0.7282, 0.5892, 0.7323, 0.5976, 0.7415, 0.5932, 0.7372, 0.5847, 0.6357, 0.5762, 0.6281, 0.5696, 0.6221, 0.5764, 0.6296, 0.5832, 0.737, 0.6023, 0.745, 0.6065, 0.7497, 0.5976, 0.7415, 0.5932, 0.6441, 0.57, 0.6381, 0.5619, 0.6297, 0.568, 0.6357, 0.5762, 0.7471, 0.6073, 0.7572, 0.61, 0.7597, 0.6002, 0.7497, 0.5976, 0.6544, 0.5685, 0.6529, 0.5585, 0.6426, 0.56, 0.6441, 0.57, 0.762, 0.6101, 0.7722, 0.6077, 0.7699, 0.5978, 0.7597, 0.6002, 0.6633, 0.5703, 0.6653, 0.5604, 0.6564, 0.5586, 0.6544, 0.5685, 0.7754, 0.6063, 0.783, 0.6014, 0.7775, 0.5929, 0.7699, 0.5978, 0.6717, 0.576, 0.6774, 0.5677, 0.669, 0.562, 0.6633, 0.5703, 0.7859, 0.5986, 0.7916, 0.5902, 0.7832, 0.5846, 0.7775, 0.5929, 0.677, 0.5838, 0.6854, 0.5781, 0.68, 0.5703, 0.6717, 0.576, 0.7931, 0.5868, 0.7952, 0.5776, 0.7854, 0.5753, 0.7832, 0.5846, 0.6785, 0.5941, 0.6885, 0.5927, 0.687, 0.5824, 0.677, 0.5838, 0.7952, 0.573, 0.7928, 0.5629, 0.783, 0.5652, 0.7854, 0.5753, 0.6886, 0.5948, 0.6785, 0.5941, 0.6779, 0.6027, 0.688, 0.6034, 0.7793, 0.5574, 0.783, 0.5652, 0.7921, 0.5609, 0.7884, 0.5531, 0.6809, 0.6171, 0.6818, 0.6186, 0.6887, 0.6086, 0.6865, 0.6081, 0.7871, 0.548, 0.7771, 0.5412, 0.7767, 0.5429, 0.7852, 0.5492, 0.6686, 0.6258, 0.6693, 0.6277, 0.6783, 0.622, 0.6775, 0.6205, 0.7726, 0.5393, 0.7621, 0.5373, 0.7622, 0.5393, 0.7724, 0.541, 0.6559, 0.6291, 0.6557, 0.6307, 0.6662, 0.6289, 0.6654, 0.6271, 0.7588, 0.5373, 0.7483, 0.5395, 0.7491, 0.5409, 0.7587, 0.5393, 0.642, 0.6276, 0.6413, 0.6298, 0.6522, 0.6307, 0.6524, 0.6292, 0.7451, 0.5407, 0.7353, 0.5456, 0.7367, 0.5474, 0.7458, 0.5421, 0.6296, 0.6188, 0.6272, 0.6195, 0.6351, 0.6269, 0.6362, 0.6249, 0.7306, 0.5505, 0.7259, 0.5603, 0.7284, 0.5602, 0.7323, 0.552, 0.6221, 0.6089, 0.6198, 0.6099, 0.626, 0.6183, 0.6283, 0.6173, 0.7252, 0.5619, 0.7226, 0.572, 0.7251, 0.572, 0.7277, 0.5619, 0.6188, 0.5941, 0.6165, 0.5951, 0.618, 0.6054, 0.6203, 0.6044, 0.7225, 0.5769, 0.7249, 0.587, 0.7274, 0.587, 0.725, 0.5769, 0.6195, 0.5824, 0.6174, 0.582, 0.6165, 0.5929, 0.6187, 0.5918, 0.7257, 0.589, 0.7305, 0.5988, 0.7323, 0.5976, 0.7282, 0.5892, 0.6281, 0.5696, 0.6273, 0.5672, 0.62, 0.5757, 0.6221, 0.5764, 0.7353, 0.6037, 0.7451, 0.609, 0.745, 0.6065, 0.737, 0.6023, 0.6381, 0.5619, 0.6372, 0.5595, 0.6288, 0.5657, 0.6297, 0.568, 0.7471, 0.6098, 0.7571, 0.6125, 0.7572, 0.61, 0.7471, 0.6073, 0.6529, 0.5585, 0.652, 0.5562, 0.6417, 0.5577, 0.6426, 0.56, 0.762, 0.6126, 0.7721, 0.6102, 0.7722, 0.6077, 0.762, 0.6101, 0.6653, 0.5604, 0.6664, 0.5579, 0.6554, 0.5563, 0.6564, 0.5586, 0.7753, 0.6089, 0.7849, 0.6033, 0.783, 0.6014, 0.7754, 0.6063, 0.6774, 0.5677, 0.6789, 0.566, 0.67, 0.5594, 0.669, 0.562, 0.7878, 0.6006, 0.7936, 0.5912, 0.7916, 0.5902, 0.7859, 0.5986, 0.6854, 0.5781, 0.6877, 0.5771, 0.6816, 0.5687, 0.68, 0.5703, 0.7951, 0.5877, 0.7977, 0.5776, 0.7952, 0.5776, 0.7931, 0.5868, 0.6885, 0.5927, 0.6909, 0.5917, 0.6894, 0.5814, 0.687, 0.5824, 0.7977, 0.5731, 0.7953, 0.5629, 0.7928, 0.5629, 0.7952, 0.573, 0.688, 0.6034, 0.6902, 0.6038, 0.6909, 0.5938, 0.6886, 0.5948, 0.7946, 0.5609, 0.7903, 0.5519, 0.7884, 0.5531, 0.7921, 0.5609, 0.8843, 0.4591, 0.8637, 0.4583, 0.8631, 0.472, 0.8836, 0.4737, 0.5653, 0.4775, 0.5646, 0.4638, 0.5438, 0.4645, 0.5445, 0.4792, 0.8845, 0.4462, 0.8637, 0.4466, 0.8637, 0.4583, 0.8843, 0.4591, 0.5646, 0.4638, 0.5646, 0.4519, 0.5436, 0.4515, 0.5438, 0.4645, 0.884, 0.4333, 0.8633, 0.4347, 0.8637, 0.4466, 0.8845, 0.4462, 0.5646, 0.4519, 0.5651, 0.4399, 0.5441, 0.4384, 0.5436, 0.4515, 0.8831, 0.42, 0.8624, 0.4219, 0.8633, 0.4347, 0.884, 0.4333, 0.5651, 0.4399, 0.5659, 0.427, 0.5451, 0.4251, 0.5441, 0.4384, 0.8819, 0.4069, 0.8612, 0.409, 0.8624, 0.4219, 0.8831, 0.42, 0.5659, 0.427, 0.5671, 0.414, 0.5463, 0.4119, 0.5451, 0.4251, 0.8805, 0.3945, 0.8598, 0.397, 0.8612, 0.409, 0.8819, 0.4069, 0.5671, 0.414, 0.5686, 0.4019, 0.5477, 0.3993, 0.5463, 0.4119, 0.8788, 0.382, 0.8581, 0.3851, 0.8598, 0.397, 0.8805, 0.3945, 0.5686, 0.4019, 0.5703, 0.3899, 0.5494, 0.3867, 0.5477, 0.3993, 0.8766, 0.369, 0.856, 0.3722, 0.8581, 0.3851, 0.8788, 0.382, 0.5703, 0.3899, 0.5724, 0.3768, 0.5516, 0.3736, 0.5494, 0.3867, 0.8745, 0.3557, 0.8538, 0.3592, 0.856, 0.3722, 0.8766, 0.369, 0.5724, 0.3768, 0.5746, 0.3638, 0.5537, 0.3602, 0.5516, 0.3736, 0.8723, 0.3434, 0.8515, 0.3471, 0.8538, 0.3592, 0.8745, 0.3557, 0.5746, 0.3638, 0.577, 0.3516, 0.556, 0.3478, 0.5537, 0.3602, 0.8755, 0.5362, 0.855, 0.5328, 0.8528, 0.5447, 0.8734, 0.5484, 0.5757, 0.5509, 0.5734, 0.5388, 0.5527, 0.5423, 0.5548, 0.5546, 0.8776, 0.5233, 0.857, 0.5201, 0.855, 0.5328, 0.8755, 0.5362, 0.5734, 0.5388, 0.5714, 0.5261, 0.5506, 0.5292, 0.5527, 0.5423, 0.8795, 0.5102, 0.8589, 0.5074, 0.857, 0.5201, 0.8776, 0.5233, 0.5714, 0.5261, 0.5695, 0.5132, 0.5486, 0.5161, 0.5506, 0.5292, 0.8811, 0.4979, 0.8606, 0.4954, 0.8589, 0.5074, 0.8795, 0.5102, 0.5695, 0.5132, 0.5678, 0.5011, 0.5471, 0.5037, 0.5486, 0.5161, 0.8825, 0.4856, 0.862, 0.4835, 0.8606, 0.4954, 0.8811, 0.4979, 0.5678, 0.5011, 0.5664, 0.4891, 0.5456, 0.4912, 0.5471, 0.5037, 0.8836, 0.4737, 0.8631, 0.472, 0.862, 0.4835, 0.8825, 0.4856, 0.5664, 0.4891, 0.5653, 0.4775, 0.5445, 0.4792, 0.5456, 0.4912, 0.7592, 0.4583, 0.7581, 0.4582, 0.7577, 0.4671, 0.7589, 0.4676, 0.6715, 0.4726, 0.6712, 0.4637, 0.67, 0.4638, 0.6704, 0.4731, 0.7596, 0.4494, 0.7584, 0.4496, 0.7581, 0.4582, 0.7592, 0.4583, 0.6712, 0.4637, 0.6708, 0.4549, 0.6697, 0.4547, 0.67, 0.4638, 0.7593, 0.4402, 0.7581, 0.4407, 0.7584, 0.4496, 0.7596, 0.4494, 0.6708, 0.4549, 0.6711, 0.4459, 0.67, 0.4455, 0.6697, 0.4547, 0.7607, 0.4315, 0.7596, 0.4319, 0.7581, 0.4407, 0.7593, 0.4402, 0.6711, 0.4459, 0.6697, 0.4371, 0.6685, 0.4367, 0.67, 0.4455, 0.7598, 0.4222, 0.7583, 0.4224, 0.7596, 0.4319, 0.7607, 0.4315, 0.6697, 0.4371, 0.6709, 0.4275, 0.6695, 0.4273, 0.6685, 0.4367, 0.7583, 0.4121, 0.757, 0.4122, 0.7583, 0.4224, 0.7598, 0.4222, 0.6709, 0.4275, 0.6722, 0.4172, 0.6709, 0.4171, 0.6695, 0.4273, 0.7566, 0.4031, 0.7553, 0.403, 0.757, 0.4122, 0.7583, 0.4121, 0.6722, 0.4172, 0.674, 0.4079, 0.6727, 0.408, 0.6709, 0.4171, 0.755, 0.3945, 0.7538, 0.3945, 0.7553, 0.403, 0.7566, 0.4031, 0.674, 0.4079, 0.6755, 0.3993, 0.6743, 0.3994, 0.6727, 0.408, 0.7512, 0.3866, 0.75, 0.3867, 0.7538, 0.3945, 0.755, 0.3945, 0.6755, 0.3993, 0.6793, 0.3915, 0.6781, 0.3914, 0.6743, 0.3994, 0.7468, 0.3788, 0.7457, 0.379, 0.75, 0.3867, 0.7512, 0.3866, 0.6793, 0.3915, 0.6837, 0.3837, 0.6825, 0.3835, 0.6781, 0.3914, 0.7497, 0.5117, 0.7486, 0.5112, 0.7457, 0.5203, 0.747, 0.5203, 0.6837, 0.5263, 0.6807, 0.5171, 0.6796, 0.5176, 0.6824, 0.5263, 0.7547, 0.5041, 0.7537, 0.5037, 0.7486, 0.5112, 0.7497, 0.5117, 0.6807, 0.5171, 0.6756, 0.5095, 0.6745, 0.5099, 0.6796, 0.5176, 0.7574, 0.4961, 0.7559, 0.4961, 0.7537, 0.5037, 0.7547, 0.5041, 0.6756, 0.5095, 0.6733, 0.5019, 0.6719, 0.5019, 0.6745, 0.5099, 0.7581, 0.4865, 0.7569, 0.486, 0.7559, 0.4961, 0.7574, 0.4961, 0.6733, 0.5019, 0.6724, 0.4917, 0.6711, 0.4922, 0.6719, 0.5019, 0.759, 0.4768, 0.7578, 0.4762, 0.7569, 0.486, 0.7581, 0.4865, 0.6724, 0.4917, 0.6714, 0.4818, 0.6703, 0.4824, 0.6711, 0.4922, 0.7589, 0.4676, 0.7577, 0.4671, 0.7578, 0.4762, 0.759, 0.4768, 0.6714, 0.4818, 0.6715, 0.4726, 0.6704, 0.4731, 0.6703, 0.4824, 0.6427, 0.324, 0.6435, 0.291, 0.6392, 0.291, 0.6383, 0.324, 0.5803, 0.291, 0.576, 0.291, 0.5769, 0.324, 0.5812, 0.324, 0.647, 0.324, 0.6479, 0.291, 0.6435, 0.291, 0.6427, 0.324, 0.576, 0.291, 0.5717, 0.291, 0.5726, 0.324, 0.5769, 0.324, 0.6513, 0.324, 0.6522, 0.291, 0.6479, 0.291, 0.647, 0.324, 0.5717, 0.291, 0.5674, 0.291, 0.5683, 0.324, 0.5726, 0.324, 0.6556, 0.324, 0.6565, 0.291, 0.6522, 0.291, 0.6513, 0.324, 0.5674, 0.291, 0.5631, 0.291, 0.564, 0.324, 0.5683, 0.324, 0.6599, 0.324, 0.6608, 0.291, 0.6565, 0.291, 0.6556, 0.324, 0.5631, 0.291, 0.5588, 0.291, 0.5598, 0.324, 0.564, 0.324, 0.6642, 0.324, 0.6651, 0.291, 0.6608, 0.291, 0.6599, 0.324, 0.5588, 0.291, 0.5545, 0.291, 0.5554, 0.324, 0.5598, 0.324, 0.6686, 0.324, 0.6695, 0.291, 0.6651, 0.291, 0.6642, 0.324, 0.5545, 0.291, 0.5502, 0.291, 0.5511, 0.324, 0.5554, 0.324, 0.6729, 0.324, 0.6738, 0.291, 0.6695, 0.291, 0.6686, 0.324, 0.5502, 0.291, 0.5459, 0.291, 0.5469, 0.324, 0.5511, 0.324, 0.6772, 0.324, 0.6781, 0.291, 0.6738, 0.291, 0.6729, 0.324, 0.5459, 0.291, 0.5416, 0.291, 0.5426, 0.324, 0.5469, 0.324, 0.6816, 0.324, 0.6825, 0.291, 0.6781, 0.291, 0.6772, 0.324, 0.5416, 0.291, 0.5373, 0.291, 0.5383, 0.324, 0.5426, 0.324, 0.6167, 0.324, 0.6176, 0.291, 0.6133, 0.291, 0.6124, 0.324, 0.606, 0.291, 0.6017, 0.291, 0.6027, 0.324, 0.607, 0.324, 0.621, 0.324, 0.6219, 0.291, 0.6176, 0.291, 0.6167, 0.324, 0.6017, 0.291, 0.5975, 0.291, 0.5984, 0.324, 0.6027, 0.324, 0.6253, 0.324, 0.6262, 0.291, 0.6219, 0.291, 0.621, 0.324, 0.5975, 0.291, 0.5932, 0.291, 0.5941, 0.324, 0.5984, 0.324, 0.6296, 0.324, 0.6305, 0.291, 0.6262, 0.291, 0.6253, 0.324, 0.5932, 0.291, 0.5889, 0.291, 0.5898, 0.324, 0.5941, 0.324, 0.634, 0.324, 0.6349, 0.291, 0.6305, 0.291, 0.6296, 0.324, 0.5889, 0.291, 0.5846, 0.291, 0.5855, 0.324, 0.5898, 0.324, 0.6383, 0.324, 0.6392, 0.291, 0.6349, 0.291, 0.634, 0.324, 0.5846, 0.291, 0.5803, 0.291, 0.5812, 0.324, 0.5855, 0.324, 0.6435, 0.291, 0.6418, 0.2807, 0.6392, 0.291, 0.5782, 0.2807, 0.576, 0.291, 0.5803, 0.291, 0.6479, 0.291, 0.6457, 0.2807, 0.6435, 0.291, 0.5739, 0.2807, 0.5717, 0.291, 0.576, 0.291, 0.6522, 0.291, 0.6501, 0.2807, 0.6479, 0.291, 0.57, 0.2807, 0.5674, 0.291, 0.5717, 0.291, 0.6565, 0.291, 0.6544, 0.2807, 0.6522, 0.291, 0.5651, 0.2807, 0.5631, 0.291, 0.5674, 0.291, 0.6608, 0.291, 0.6582, 0.2807, 0.6565, 0.291, 0.5615, 0.2807, 0.5588, 0.291, 0.5631, 0.291, 0.6651, 0.291, 0.6633, 0.2807, 0.6608, 0.291, 0.5563, 0.2807, 0.5545, 0.291, 0.5588, 0.291, 0.6695, 0.291, 0.6672, 0.2807, 0.6651, 0.291, 0.5522, 0.2807, 0.5502, 0.291, 0.5545, 0.291, 0.6738, 0.291, 0.6718, 0.2807, 0.6695, 0.291, 0.5479, 0.2807, 0.5459, 0.291, 0.5502, 0.291, 0.6781, 0.291, 0.6759, 0.2807, 0.6738, 0.291, 0.5437, 0.2807, 0.5416, 0.291, 0.5459, 0.291, 0.6825, 0.291, 0.6809, 0.2807, 0.6781, 0.291, 0.5391, 0.2807, 0.5373, 0.291, 0.5416, 0.291, 0.6176, 0.291, 0.6155, 0.2807, 0.6133, 0.291, 0.6045, 0.2807, 0.6017, 0.291, 0.606, 0.291, 0.6219, 0.291, 0.6198, 0.2807, 0.6176, 0.291, 0.6006, 0.2807, 0.5975, 0.291, 0.6017, 0.291, 0.6262, 0.291, 0.6239, 0.2807, 0.6219, 0.291, 0.5961, 0.2807, 0.5932, 0.291, 0.5975, 0.291, 0.6305, 0.291, 0.6289, 0.2807, 0.6262, 0.291, 0.5916, 0.2807, 0.5889, 0.291, 0.5932, 0.291, 0.6349, 0.291, 0.6337, 0.2807, 0.6305, 0.291, 0.5869, 0.2807, 0.5846, 0.291, 0.5889, 0.291, 0.6392, 0.291, 0.6375, 0.2807, 0.6349, 0.291, 0.5826, 0.2807, 0.5803, 0.291, 0.5846, 0.291, 0.8291, 0.4583, 0.7592, 0.4583, 0.7589, 0.4676, 0.8284, 0.4709, 0.6704, 0.4731, 0.67, 0.4638, 0.5995, 0.4637, 0.6002, 0.4764, 0.8637, 0.4583, 0.8291, 0.4583, 0.8284, 0.4709, 0.8631, 0.472, 0.6002, 0.4764, 0.5995, 0.4637, 0.5646, 0.4638, 0.5653, 0.4775, 0.8292, 0.4473, 0.7596, 0.4494, 0.7592, 0.4583, 0.8291, 0.4583, 0.67, 0.4638, 0.6697, 0.4547, 0.5994, 0.4526, 0.5995, 0.4637, 0.8637, 0.4466, 0.8292, 0.4473, 0.8291, 0.4583, 0.8637, 0.4583, 0.5995, 0.4637, 0.5994, 0.4526, 0.5646, 0.4519, 0.5646, 0.4638, 0.8287, 0.4368, 0.7593, 0.4402, 0.7596, 0.4494, 0.8292, 0.4473, 0.6697, 0.4547, 0.67, 0.4455, 0.6, 0.442, 0.5994, 0.4526, 0.8633, 0.4347, 0.8287, 0.4368, 0.8292, 0.4473, 0.8637, 0.4466, 0.5994, 0.4526, 0.6, 0.442, 0.5651, 0.4399, 0.5646, 0.4519, 0.8279, 0.425, 0.7607, 0.4315, 0.7593, 0.4402, 0.8287, 0.4368, 0.67, 0.4455, 0.6685, 0.4367, 0.6007, 0.4302, 0.6, 0.442, 0.8624, 0.4219, 0.8279, 0.425, 0.8287, 0.4368, 0.8633, 0.4347, 0.6, 0.442, 0.6007, 0.4302, 0.5659, 0.427, 0.5651, 0.4399, 0.8267, 0.4136, 0.7598, 0.4222, 0.7607, 0.4315, 0.8279, 0.425, 0.6685, 0.4367, 0.6695, 0.4273, 0.6019, 0.4186, 0.6007, 0.4302, 0.8612, 0.409, 0.8267, 0.4136, 0.8279, 0.425, 0.8624, 0.4219, 0.6007, 0.4302, 0.6019, 0.4186, 0.5671, 0.414, 0.5659, 0.427, 0.8252, 0.4016, 0.7583, 0.4121, 0.7598, 0.4222, 0.8267, 0.4136, 0.6695, 0.4273, 0.6709, 0.4171, 0.6035, 0.4065, 0.6019, 0.4186, 0.8598, 0.397, 0.8252, 0.4016, 0.8267, 0.4136, 0.8612, 0.409, 0.6019, 0.4186, 0.6035, 0.4065, 0.5686, 0.4019, 0.5671, 0.414, 0.8234, 0.3905, 0.7566, 0.4031, 0.7583, 0.4121, 0.8252, 0.4016, 0.6709, 0.4171, 0.6727, 0.408, 0.6053, 0.3953, 0.6035, 0.4065, 0.8581, 0.3851, 0.8234, 0.3905, 0.8252, 0.4016, 0.8598, 0.397, 0.6035, 0.4065, 0.6053, 0.3953, 0.5703, 0.3899, 0.5686, 0.4019, 0.8214, 0.3789, 0.755, 0.3945, 0.7566, 0.4031, 0.8234, 0.3905, 0.6727, 0.408, 0.6743, 0.3994, 0.6073, 0.3836, 0.6053, 0.3953, 0.856, 0.3722, 0.8214, 0.3789, 0.8234, 0.3905, 0.8581, 0.3851, 0.6053, 0.3953, 0.6073, 0.3836, 0.5724, 0.3768, 0.5703, 0.3899, 0.8186, 0.3672, 0.7512, 0.3866, 0.755, 0.3945, 0.8214, 0.3789, 0.6743, 0.3994, 0.6781, 0.3914, 0.6101, 0.3718, 0.6073, 0.3836, 0.8538, 0.3592, 0.8186, 0.3672, 0.8214, 0.3789, 0.856, 0.3722, 0.6073, 0.3836, 0.6101, 0.3718, 0.5746, 0.3638, 0.5724, 0.3768, 0.8157, 0.3565, 0.7468, 0.3788, 0.7512, 0.3866, 0.8186, 0.3672, 0.6781, 0.3914, 0.6825, 0.3835, 0.613, 0.361, 0.6101, 0.3718, 0.8515, 0.3471, 0.8157, 0.3565, 0.8186, 0.3672, 0.8538, 0.3592, 0.6101, 0.3718, 0.613, 0.361, 0.577, 0.3516, 0.5746, 0.3638, 0.8196, 0.5259, 0.7497, 0.5117, 0.747, 0.5203, 0.8174, 0.5363, 0.6824, 0.5263, 0.6796, 0.5176, 0.6092, 0.5319, 0.6113, 0.5424, 0.855, 0.5328, 0.8196, 0.5259, 0.8174, 0.5363, 0.8528, 0.5447, 0.6113, 0.5424, 0.6092, 0.5319, 0.5734, 0.5388, 0.5757, 0.5509, 0.8236, 0.5042, 0.7574, 0.4961, 0.7547, 0.5041, 0.8216, 0.5152, 0.6745, 0.5099, 0.6719, 0.5019, 0.6051, 0.5101, 0.6071, 0.5212, 0.8589, 0.5074, 0.8236, 0.5042, 0.8216, 0.5152, 0.857, 0.5201, 0.6071, 0.5212, 0.6051, 0.5101, 0.5695, 0.5132, 0.5714, 0.5261, 0.8256, 0.4931, 0.7581, 0.4865, 0.7574, 0.4961, 0.8236, 0.5042, 0.6719, 0.5019, 0.6711, 0.4922, 0.6031, 0.4988, 0.6051, 0.5101, 0.8606, 0.4954, 0.8256, 0.4931, 0.8236, 0.5042, 0.8589, 0.5074, 0.6051, 0.5101, 0.6031, 0.4988, 0.5678, 0.5011, 0.5695, 0.5132, 0.8272, 0.4811, 0.759, 0.4768, 0.7581, 0.4865, 0.8256, 0.4931, 0.6711, 0.4922, 0.6703, 0.4824, 0.6014, 0.4867, 0.6031, 0.4988, 0.862, 0.4835, 0.8272, 0.4811, 0.8256, 0.4931, 0.8606, 0.4954, 0.6031, 0.4988, 0.6014, 0.4867, 0.5664, 0.4891, 0.5678, 0.5011, 0.8284, 0.4709, 0.7589, 0.4676, 0.759, 0.4768, 0.8272, 0.4811, 0.6703, 0.4824, 0.6704, 0.4731, 0.6002, 0.4764, 0.6014, 0.4867, 0.8631, 0.472, 0.8284, 0.4709, 0.8272, 0.4811, 0.862, 0.4835, 0.6014, 0.4867, 0.6002, 0.4764, 0.5653, 0.4775, 0.5664, 0.4891, 0.8216, 0.5152, 0.8196, 0.5259, 0.855, 0.5328, 0.857, 0.5201, 0.5734, 0.5388, 0.6092, 0.5319, 0.6071, 0.5212, 0.5714, 0.5261, 0.8216, 0.5152, 0.7547, 0.5041, 0.7497, 0.5117, 0.8196, 0.5259, 0.6796, 0.5176, 0.6745, 0.5099, 0.6071, 0.5212, 0.6092, 0.5319, 0.7858, 0.2851, 0.7552, 0.2851, 0.7608, 0.2769, 0.7802, 0.2769, 0.7808, 0.2908, 0.7864, 0.299, 0.7558, 0.299, 0.7614, 0.2908, 0.8176, 0.307, 0.7873, 0.307, 0.7873, 0.299, 0.8173, 0.299, 0.8176, 0.2673, 0.8176, 0.2753, 0.7873, 0.2753, 0.7876, 0.2673, 0.7549, 0.2851, 0.7244, 0.2851, 0.7244, 0.2769, 0.7552, 0.2769, 0.7558, 0.2908, 0.7558, 0.299, 0.7254, 0.299, 0.7251, 0.2908, 0.8168, 0.2854, 0.7877, 0.2854, 0.7877, 0.2773, 0.8181, 0.2773, 0.8168, 0.2908, 0.8168, 0.299, 0.7877, 0.299, 0.7864, 0.2908, 0.8469, 0.307, 0.8185, 0.307, 0.8176, 0.299, 0.8462, 0.299, 0.8469, 0.2673, 0.846, 0.2753, 0.8176, 0.2753, 0.8182, 0.2673, 0.7861, 0.2755, 0.7576, 0.2755, 0.7557, 0.2675, 0.7848, 0.2675, 0.7873, 0.299, 0.7854, 0.307, 0.7569, 0.307, 0.7582, 0.299, 0.7569, 0.307, 0.7291, 0.307, 0.7251, 0.299, 0.7536, 0.299, 0.7555, 0.2677, 0.7515, 0.2757, 0.7236, 0.2757, 0.727, 0.2677, 0.8451, 0.299, 0.8212, 0.299, 0.8168, 0.2908, 0.8449, 0.2908, 0.8482, 0.277, 0.8438, 0.2852, 0.8199, 0.2852, 0.8201, 0.277, 0.8623, 0.2969, 0.8595, 0.2969, 0.8464, 0.2908, 0.8702, 0.2908, 0.8738, 0.2789, 0.8606, 0.2853, 0.8589, 0.2853, 0.85, 0.2789, 0.8451, 0.299, 0.8449, 0.2908, 0.8464, 0.2948, 0.8186, 0.281, 0.8201, 0.277, 0.8199, 0.2852, 0.8623, 0.2969, 0.8702, 0.2908, 0.869, 0.2969, 0.8514, 0.2853, 0.85, 0.2789, 0.8589, 0.2853, 0.8464, 0.2908, 0.8595, 0.2969, 0.8493, 0.2969, 0.8709, 0.2853, 0.8606, 0.2853, 0.8738, 0.2789, 0.4958, 0.4974, 0.4909, 0.4974, 0.4909, 0.3389, 0.4958, 0.3389, 0.3513, 0.3451, 0.3513, 0.4992, 0.2881, 0.5033, 0.2881, 0.341, 0.3513, 0.3451, 0.3638, 0.3528, 0.3638, 0.4915, 0.3513, 0.4992, 0.513, 0.3353, 0.5184, 0.3353, 0.5184, 0.5026, 0.513, 0.5026, 0.4523, 0.4983, 0.4523, 0.3444, 0.4648, 0.3521, 0.4648, 0.4906, 0.4523, 0.4983, 0.3893, 0.5023, 0.3893, 0.3404, 0.4523, 0.3444, 0.5682, 0.706, 0.5757, 0.6985, 0.5533, 0.6836, 0.5533, 0.6836, 0.5757, 0.6985, 0.5757, 0.6164, 0.5533, 0.6313, 0.5533, 0.6313, 0.5757, 0.6164, 0.5608, 0.6164, 0.5682, 0.706, 0.5757, 0.6985, 0.5735, 0.7113, 0.5757, 0.6164, 0.5913, 0.6164, 0.59, 0.6121, 0.5947, 0.6136, 0.5913, 0.6164, 0.5993, 0.6313, 0.6051, 0.6267, 0.6068, 0.6313, 0.5993, 0.6313, 0.5993, 0.6836, 0.6068, 0.6836, 0.6057, 0.6874, 0.5993, 0.6836, 0.5856, 0.7068, 0.5921, 0.7106, 0.5757, 0.6985, 0.5856, 0.7068, 0.5993, 0.6836, 0.5757, 0.6164, 0.5757, 0.6985, 0.5993, 0.6836, 0.5993, 0.6313, 0.5757, 0.6164, 0.5993, 0.6313, 0.5913, 0.6164, 0.5682, 0.706, 0.5757, 0.6985, 0.5533, 0.6836, 0.5533, 0.6836, 0.5757, 0.6985, 0.5757, 0.6164, 0.5533, 0.6313, 0.5533, 0.6313, 0.5757, 0.6164, 0.5608, 0.6164, 0.5682, 0.706, 0.5757, 0.6985, 0.5735, 0.7113, 0.5757, 0.6164, 0.5913, 0.6164, 0.59, 0.6121, 0.5947, 0.6136, 0.5913, 0.6164, 0.5993, 0.6313, 0.6051, 0.6267, 0.6068, 0.6313, 0.5993, 0.6313, 0.5993, 0.6836, 0.6068, 0.6836, 0.6057, 0.6874, 0.5993, 0.6836, 0.5856, 0.7068, 0.5921, 0.7106, 0.5757, 0.6985, 0.5856, 0.7068, 0.5993, 0.6836, 0.5757, 0.6164, 0.5757, 0.6985, 0.5993, 0.6836, 0.5993, 0.6313, 0.5757, 0.6164, 0.5993, 0.6313, 0.5913, 0.6164, 0.5757, 0.6164, 0.5993, 0.6313, 0.5913, 0.6164, 0.5757, 0.6164, 0.5757, 0.6985, 0.5993, 0.6836, 0.5993, 0.6313, 0.5757, 0.6985, 0.5856, 0.7068, 0.5993, 0.6836, 0.6057, 0.6874, 0.5993, 0.6836, 0.5856, 0.7068, 0.5921, 0.7106, 0.6068, 0.6313, 0.5993, 0.6313, 0.5993, 0.6836, 0.6068, 0.6836, 0.5947, 0.6136, 0.5913, 0.6164, 0.5993, 0.6313, 0.6051, 0.6267, 0.5757, 0.6164, 0.5913, 0.6164, 0.59, 0.6121, 0.5682, 0.706, 0.5757, 0.6985, 0.5735, 0.7113, 0.5533, 0.6313, 0.5757, 0.6164, 0.5608, 0.6164, 0.5533, 0.6836, 0.5757, 0.6985, 0.5757, 0.6164, 0.5533, 0.6313, 0.5682, 0.706, 0.5757, 0.6985, 0.5533, 0.6836, 0.53, 0.6156, 0.5375, 0.6152, 0.5375, 0.672, 0.53, 0.6723, 0.4781, 0.6171, 0.4855, 0.6168, 0.4855, 0.6735, 0.4781, 0.6738, 0.4855, 0.6168, 0.4929, 0.6172, 0.4929, 0.6739, 0.4855, 0.6735, 0.4929, 0.6172, 0.5003, 0.6168, 0.5003, 0.6736, 0.4929, 0.6739, 0.5003, 0.6168, 0.5078, 0.6165, 0.5078, 0.6733, 0.5003, 0.6736, 0.5078, 0.6165, 0.5152, 0.6162, 0.5152, 0.673, 0.5078, 0.6733, 0.5152, 0.6162, 0.5226, 0.6159, 0.5226, 0.6726, 0.5152, 0.673, 0.5226, 0.6159, 0.53, 0.6156, 0.53, 0.6723, 0.5226, 0.6726, 0.5151, 0.6908, 0.5217, 0.6841, 0.5264, 0.6954, 0.5151, 0.7001, 0.5151, 0.6908, 0.5264, 0.6954, 0.5217, 0.7067, 0.5151, 0.7001, 0.5264, 0.6954, 0.531, 0.7067, 0.5217, 0.7067, 0.5264, 0.6954, 0.5377, 0.7001, 0.531, 0.7067, 0.5264, 0.6954, 0.5377, 0.6908, 0.5377, 0.7001, 0.5264, 0.6954, 0.531, 0.6841, 0.5377, 0.6908, 0.5264, 0.6954, 0.5217, 0.6841, 0.531, 0.6841, 0.5264, 0.6954, 0.5757, 0.6164, 0.5993, 0.6313, 0.5913, 0.6164, 0.5757, 0.6164, 0.5757, 0.6985, 0.5993, 0.6836, 0.5993, 0.6313, 0.5757, 0.6985, 0.5856, 0.7068, 0.5993, 0.6836, 0.6057, 0.6874, 0.5993, 0.6836, 0.5856, 0.7068, 0.5921, 0.7106, 0.6068, 0.6313, 0.5993, 0.6313, 0.5993, 0.6836, 0.6068, 0.6836, 0.5947, 0.6136, 0.5913, 0.6164, 0.5993, 0.6313, 0.6051, 0.6267, 0.5757, 0.6164, 0.5913, 0.6164, 0.59, 0.6121, 0.5682, 0.706, 0.5757, 0.6985, 0.5735, 0.7113, 0.5533, 0.6313, 0.5757, 0.6164, 0.5608, 0.6164, 0.5533, 0.6836, 0.5757, 0.6985, 0.5757, 0.6164, 0.5533, 0.6313, 0.5682, 0.706, 0.5757, 0.6985, 0.5533, 0.6836, 0.5757, 0.6164, 0.5993, 0.6313, 0.5913, 0.6164, 0.5757, 0.6164, 0.5757, 0.6985, 0.5993, 0.6836, 0.5993, 0.6313, 0.5757, 0.6985, 0.5856, 0.7068, 0.5993, 0.6836, 0.6057, 0.6874, 0.5993, 0.6836, 0.5856, 0.7068, 0.5921, 0.7106, 0.6068, 0.6313, 0.5993, 0.6313, 0.5993, 0.6836, 0.6068, 0.6836, 0.5947, 0.6136, 0.5913, 0.6164, 0.5993, 0.6313, 0.6051, 0.6267, 0.5757, 0.6164, 0.5913, 0.6164, 0.59, 0.6121, 0.5682, 0.706, 0.5757, 0.6985, 0.5735, 0.7113, 0.5533, 0.6313, 0.5757, 0.6164, 0.5608, 0.6164, 0.5533, 0.6836, 0.5757, 0.6985, 0.5757, 0.6164, 0.5533, 0.6313, 0.5682, 0.706, 0.5757, 0.6985, 0.5533, 0.6836, 0.5757, 0.6164, 0.5993, 0.6313, 0.5913, 0.6164, 0.5757, 0.6164, 0.5757, 0.6985, 0.5993, 0.6836, 0.5993, 0.6313, 0.5757, 0.6985, 0.5856, 0.7068, 0.5993, 0.6836, 0.6057, 0.6874, 0.5993, 0.6836, 0.5856, 0.7068, 0.5921, 0.7106, 0.6068, 0.6313, 0.5993, 0.6313, 0.5993, 0.6836, 0.6068, 0.6836, 0.5947, 0.6136, 0.5913, 0.6164, 0.5993, 0.6313, 0.6051, 0.6267, 0.5757, 0.6164, 0.5913, 0.6164, 0.59, 0.6121, 0.5682, 0.706, 0.5757, 0.6985, 0.5735, 0.7113, 0.5533, 0.6313, 0.5757, 0.6164, 0.5608, 0.6164, 0.5533, 0.6836, 0.5757, 0.6985, 0.5757, 0.6164, 0.5533, 0.6313, 0.5682, 0.706, 0.5757, 0.6985, 0.5533, 0.6836, 0.5682, 0.706, 0.5757, 0.6985, 0.5533, 0.6836, 0.5533, 0.6836, 0.5757, 0.6985, 0.5757, 0.6164, 0.5533, 0.6313, 0.5533, 0.6313, 0.5757, 0.6164, 0.5608, 0.6164, 0.5682, 0.706, 0.5757, 0.6985, 0.5735, 0.7113, 0.5757, 0.6164, 0.5913, 0.6164, 0.59, 0.6121, 0.5947, 0.6136, 0.5913, 0.6164, 0.5993, 0.6313, 0.6051, 0.6267, 0.6068, 0.6313, 0.5993, 0.6313, 0.5993, 0.6836, 0.6068, 0.6836, 0.6057, 0.6874, 0.5993, 0.6836, 0.5856, 0.7068, 0.5921, 0.7106, 0.5757, 0.6985, 0.5856, 0.7068, 0.5993, 0.6836, 0.5757, 0.6164, 0.5757, 0.6985, 0.5993, 0.6836, 0.5993, 0.6313, 0.5757, 0.6164, 0.5993, 0.6313, 0.5913, 0.6164, 0.5682, 0.706, 0.5757, 0.6985, 0.5533, 0.6836, 0.5533, 0.6836, 0.5757, 0.6985, 0.5757, 0.6164, 0.5533, 0.6313, 0.5533, 0.6313, 0.5757, 0.6164, 0.5608, 0.6164, 0.5682, 0.706, 0.5757, 0.6985, 0.5735, 0.7113, 0.5757, 0.6164, 0.5913, 0.6164, 0.59, 0.6121, 0.5947, 0.6136, 0.5913, 0.6164, 0.5993, 0.6313, 0.6051, 0.6267, 0.6068, 0.6313, 0.5993, 0.6313, 0.5993, 0.6836, 0.6068, 0.6836, 0.6057, 0.6874, 0.5993, 0.6836, 0.5856, 0.7068, 0.5921, 0.7106, 0.5757, 0.6985, 0.5856, 0.7068, 0.5993, 0.6836, 0.5757, 0.6164, 0.5757, 0.6985, 0.5993, 0.6836, 0.5993, 0.6313, 0.5757, 0.6164, 0.5993, 0.6313, 0.5913, 0.6164, 0.5226, 0.6159, 0.53, 0.6156, 0.53, 0.6723, 0.5226, 0.6726, 0.5152, 0.6162, 0.5226, 0.6159, 0.5226, 0.6726, 0.5152, 0.673, 0.5078, 0.6165, 0.5152, 0.6162, 0.5152, 0.673, 0.5078, 0.6733, 0.5003, 0.6168, 0.5078, 0.6165, 0.5078, 0.6733, 0.5003, 0.6736, 0.4929, 0.6172, 0.5003, 0.6168, 0.5003, 0.6736, 0.4929, 0.6739, 0.4855, 0.6168, 0.4929, 0.6172, 0.4929, 0.6739, 0.4855, 0.6735, 0.4781, 0.6171, 0.4855, 0.6168, 0.4855, 0.6735, 0.4781, 0.6738, 0.53, 0.6156, 0.5375, 0.6152, 0.5375, 0.672, 0.53, 0.6723, 0.5217, 0.6841, 0.531, 0.6841, 0.5264, 0.6954, 0.531, 0.6841, 0.5377, 0.6908, 0.5264, 0.6954, 0.5377, 0.6908, 0.5377, 0.7001, 0.5264, 0.6954, 0.5377, 0.7001, 0.531, 0.7067, 0.5264, 0.6954, 0.531, 0.7067, 0.5217, 0.7067, 0.5264, 0.6954, 0.5217, 0.7067, 0.5151, 0.7001, 0.5264, 0.6954, 0.5151, 0.7001, 0.5151, 0.6908, 0.5264, 0.6954, 0.5151, 0.6908, 0.5217, 0.6841, 0.5264, 0.6954])
me_plane.materials.append(None)
me_plane.use_remesh_preserve_volume = False
me_plane.use_remesh_preserve_attributes = False
me_plane.use_mirror_vertex_groups = False
me_plane.update()

# ---- objects
ob_plane = bpy.data.objects.new('plane', me_plane)

# ---- transforms, parenting, visibility, modifiers, constraints
ob_plane.location = (0.0, 0.0, 0.0)
ob_plane.rotation_euler = (1.571, -0.0, -3.142)
ob_plane.lock_rotations_4d = False
ob_plane.empty_display_type = 'ARROWS'
ob_plane.color = (0.0, 0.0, 0.0, 1.0)
ob_plane.lineart.crease_threshold = 0.0

# ---- collection membership
col_collection_1.objects.link(ob_plane)

# ---- scene / render settings (as saved in the file)
scene.frame_start = 1; scene.frame_end = 250; scene.frame_set(11)
scene.render.engine = 'BLENDER_EEVEE_NEXT'
scene.render.image_settings.color_mode = 'RGB'
scene.render.image_settings.quality = 60
scene.render.image_settings.compression = 60
scene.render.image_settings.exr_codec = 'RLE'
scene.render.resolution_x = 1024
scene.render.resolution_y = 768
scene.render.pixel_aspect_x = 100.0
scene.render.pixel_aspect_y = 100.0
scene.render.fps = 20
scene.render.dither_intensity = 0.0
scene.render.use_compositing = False
scene.render.use_sequencer = False
scene.render.bake_margin = 2
scene.render.bake_bias = 0.0
scene.render.use_stamp_time = False
scene.render.use_stamp_date = False
scene.render.use_stamp_frame = False
scene.render.use_stamp_camera = False
scene.render.use_stamp_scene = False
scene.render.use_stamp_filename = False
scene.render.use_stamp_render_time = False
scene.render.stamp_font_size = 0
scene.cycles.use_denoising = False
scene.cycles.samples = 10
scene.cycles.sampling_pattern = 'TABULATED_SOBOL'
scene.cycles.light_sampling_threshold = 0.0
scene.cycles.use_adaptive_sampling = False
scene.cycles.use_light_tree = False
scene.cycles.blur_glossy = 0.0
scene.cycles.volume_bounces = 1
scene.cycles.pixel_filter_type = 'GAUSSIAN'
scene.cycles.sample_clamp_indirect = 0.0
scene.view_settings.view_transform = 'Raw'
bpy.context.view_layer.update()

# ---- added for rendering (the .blend has no active camera): camera
cam_auto = bpy.data.cameras.new('AutoCamera')
cam_auto.lens = 50.0
cam_auto.sensor_width = 36.0
cam_auto.clip_end = 1000.0
ob_auto_camera = bpy.data.objects.new('AutoCamera', cam_auto)
scene.collection.objects.link(ob_auto_camera)
ob_auto_camera.location = (20.8844, -22.411, 16.7075)
ob_auto_camera.rotation_euler = (1.09748, -7.21219e-08, 0.694738)
scene.camera = ob_auto_camera
bpy.context.view_layer.update()
